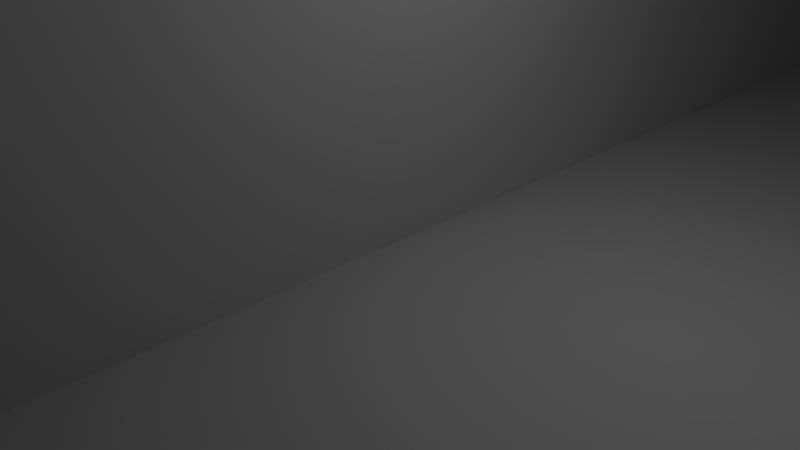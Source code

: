# Source: FirstBuilding.blend  (saved by Blender 2.78.0; exported with 4.5.12 LTS)
import bpy
from mathutils import Matrix  # noqa: F401  (used for matrix-valued properties, if any)

bpy.ops.wm.read_factory_settings(use_empty=True)
scene = bpy.context.scene
scene.name = 'Scene'

# ---- collections
col_collection_1 = bpy.data.collections.new('Collection 1'); scene.collection.children.link(col_collection_1)

# ---- materials (node trees are filled in below, after node groups)
mat_material = bpy.data.materials.new('Material')
mat_material.alpha_threshold = 0.0
mat_material.use_transparent_shadow = False
mat_material.roughness = 0.5
mat_material.line_color = (0.0, 0.0, 0.0, 1.0)

# ---- material node trees

# ---- world
world_world = bpy.data.worlds.new('World'); scene.world = world_world
world_world.color = (0.05088, 0.05088, 0.05088)
world_world.use_sun_shadow = False
world_world.sun_shadow_jitter_overblur = 0.0
world_world.cycles.sampling_method = 'MANUAL'

# ---- cameras
cam_camera = bpy.data.cameras.new('Camera')
cam_camera.clip_end = 100.0
cam_camera.lens = 35.0
cam_camera.sensor_width = 32.0
cam_camera.sensor_height = 18.0
cam_camera.ortho_scale = 7.314
cam_camera.dof.focus_distance = 0.0
cam_camera.dof.aperture_fstop = 128.0

# ---- lights
light_lamp = bpy.data.lights.new('Lamp', 'POINT')
light_lamp.transmission_factor = 0.0
light_lamp.cutoff_distance = 30.0
light_lamp.energy = 100.0
light_lamp.shadow_buffer_clip_start = 1.001
light_lamp.shadow_soft_size = 0.1
light_lamp.shadow_maximum_resolution = 0.006
light_lamp.use_absolute_resolution = True

# ---- meshes
me_cube = bpy.data.meshes.new('Cube')
me_cube.from_pydata([(0.0, 0.0, 0.0), (0.0, -4.0, 0.0), (0.0, 4.0, 0.0), (0.0, 8.0, 0.0), (0.0, -8.0, 0.0), (0.0, 12.0, 0.0), (0.0, 16.0, 0.0), (0.0, -12.0, 0.0), (0.0, -16.0, 0.0), (0.0, 24.0, 8.0), (0.0, 16.0, 8.0), (0.0, 28.0, 8.0), (0.0, 8.0, 8.0), (0.0, 20.0, 8.0), (0.0, 12.0, 8.0), (0.0, 4.0, 8.0), (0.0, -4.0, 8.0), (0.0, 0.0, 8.0), (0.0, -12.0, 8.0), (0.0, -8.0, 8.0), (0.0, -20.0, 8.0), (0.0, -16.0, 8.0), (0.0, -28.0, 8.0), (0.0, -24.0, 8.0), (0.0, -24.0, 16.0), (0.0, -28.0, 16.0), (0.0, -16.0, 24.0), (0.0, -12.0, 24.0), (0.0, -28.0, 12.0), (0.0, -24.0, 12.0), (0.0, -4.0, 24.0), (0.0, -8.0, 24.0), (0.0, -16.0, 16.0), (0.0, -20.0, 16.0), (0.0, -20.0, 12.0), (0.0, 4.0, 24.0), (4.0, -12.0, 24.0), (0.0, -16.0, 12.0), (0.0, -8.0, 16.0), (0.0, 12.0, 24.0), (0.0, 8.0, 24.0), (0.0, -12.0, 16.0), (0.0, -12.0, 12.0), (0.0, 20.0, 24.0), (0.0, 16.0, 24.0), (0.0, -8.0, 12.0), (0.0, 0.0, 16.0), (0.0, 28.0, 24.0), (0.0, 16.0, 20.0), (0.0, -4.0, 16.0), (0.0, -4.0, 12.0), (0.0, 0.0, 12.0), (0.0, 8.0, 12.0), (0.0, -20.0, 24.0), (0.0, -16.0, 25.0), (0.0, 8.0, 16.0), (0.0, 4.0, 16.0), (0.0, 4.0, 12.0), (0.0, 16.0, 12.0), (0.0, 16.0, 16.0), (0.0, 12.0, 16.0), (0.0, -28.0, 24.0), (0.0, -32.0, 24.0), (0.0, -32.0, 20.0), (0.0, 12.0, 12.0), (0.0, 24.0, 12.0), (0.0, -32.0, 16.0), (0.0, -32.0, 12.0), (0.0, -4.0, 20.0), (0.0, 32.0, 24.0), (0.0, 32.0, 20.0), (0.0, 32.0, 16.0), (0.0, 32.0, 12.0), (0.0, 24.0, 20.0), (0.0, 32.0, 8.0), (0.0, 24.0, 16.0), (0.0, -32.0, 4.0), (12.0, -32.0, 4.0), (0.0, 20.0, 16.0), (0.0, 20.0, 12.0), (0.0, 28.0, 16.0), (0.0, 28.0, 12.0), (0.0, -32.0, 8.0), (0.0, -28.0, 20.0), (0.0, -24.0, 20.0), (0.0, -24.0, 0.0), (0.0, -28.0, 0.0), (0.0, -20.0, 0.0), (0.0, -20.0, 20.0), (0.0, 32.0, 4.0), (4.0, -32.0, 4.0), (0.0, -16.0, 20.0), (0.0, 24.0, 0.0), (0.0, -12.0, 20.0), (0.0, 20.0, 0.0), (0.0, 28.0, 0.0), (12.0, 32.0, 4.0), (4.0, -32.0, 0.0), (0.0, -32.0, 0.0), (12.0, -32.0, 0.0), (8.0, -32.0, 0.0), (8.0, -32.0, 4.0), (16.0, -32.0, 0.0), (8.0, -32.0, 8.0), (16.0, -32.0, 4.0), (12.0, -32.0, 8.0), (4.0, -32.0, 8.0), (16.0, -32.0, 8.0), (4.0, -32.0, 12.0), (8.0, -32.0, 12.0), (12.0, -32.0, 12.0), (16.0, -32.0, 12.0), (20.0, -32.0, 12.0), (20.0, -32.0, 8.0), (24.0, -32.0, 8.0), (20.0, -32.0, 4.0), (24.0, -32.0, 12.0), (8.0, -32.0, 16.0), (24.0, -32.0, 4.0), (24.0, -32.0, 0.0), (20.0, -32.0, 0.0), (4.0, -32.0, 16.0), (12.0, -32.0, 16.0), (16.0, -32.0, 16.0), (20.0, -32.0, 16.0), (24.0, -32.0, 16.0), (24.0, -32.0, 20.0), (4.0, -32.0, 25.0), (4.0, -32.0, 24.0), (20.0, -32.0, 20.0), (20.0, -32.0, 24.0), (16.0, -32.0, 20.0), (12.0, -32.0, 20.0), (8.0, -32.0, 20.0), (4.0, -32.0, 20.0), (24.0, -32.0, 24.0), (8.0, -32.0, 24.0), (16.0, -32.0, 24.0), (4.0, 32.0, 0.0), (4.0, 32.0, 4.0), (8.0, 32.0, 8.0), (0.0, 32.0, 0.0), (12.0, 32.0, 8.0), (8.0, 32.0, 4.0), (8.0, 32.0, 0.0), (12.0, 32.0, 0.0), (16.0, 32.0, 4.0), (16.0, 32.0, 0.0), (20.0, 32.0, 4.0), (20.0, 32.0, 0.0), (4.0, 32.0, 8.0), (16.0, 32.0, 8.0), (20.0, 32.0, 8.0), (4.0, 32.0, 12.0), (8.0, 32.0, 12.0), (12.0, 32.0, 12.0), (16.0, 32.0, 12.0), (20.0, 32.0, 12.0), (20.0, 32.0, 16.0), (16.0, 32.0, 16.0), (12.0, 32.0, 16.0), (8.0, 32.0, 20.0), (8.0, 32.0, 16.0), (4.0, 32.0, 16.0), (4.0, 32.0, 20.0), (12.0, 32.0, 20.0), (16.0, 32.0, 20.0), (20.0, 32.0, 20.0), (20.0, 32.0, 24.0), (12.0, 32.0, 24.0), (24.0, 32.0, 20.0), (4.0, 32.0, 24.0), (24.0, 32.0, 24.0), (24.0, 24.0, 0.0), (4.0, -8.0, 24.0), (24.0, 28.0, 0.0), (24.0, 32.0, 16.0), (24.0, 32.0, 12.0), (24.0, 32.0, 8.0), (24.0, 32.0, 4.0), (24.0, -20.0, 8.0), (24.0, 28.0, 4.0), (24.0, 16.0, 0.0), (24.0, 20.0, 0.0), (24.0, 24.0, 4.0), (24.0, 20.0, 4.0), (24.0, 12.0, 0.0), (24.0, 16.0, 4.0), (24.0, 8.0, 0.0), (24.0, 12.0, 4.0), (24.0, 4.0, 0.0), (24.0, 8.0, 4.0), (24.0, 0.0, 0.0), (24.0, 4.0, 4.0), (24.0, -24.0, 8.0), (24.0, 0.0, 4.0), (24.0, -4.0, 4.0), (24.0, -4.0, 0.0), (24.0, -8.0, 4.0), (24.0, -8.0, 0.0), (24.0, -12.0, 4.0), (24.0, -12.0, 0.0), (24.0, -16.0, 4.0), (24.0, -16.0, 0.0), (24.0, -20.0, 4.0), (24.0, -20.0, 0.0), (24.0, -24.0, 4.0), (24.0, -24.0, 0.0), (24.0, -28.0, 4.0), (24.0, -28.0, 0.0), (24.0, -28.0, 8.0), (24.0, -16.0, 8.0), (24.0, -12.0, 8.0), (24.0, 4.0, 8.0), (24.0, -8.0, 8.0), (24.0, -4.0, 8.0), (24.0, 8.0, 8.0), (24.0, 0.0, 8.0), (24.0, 12.0, 8.0), (24.0, 16.0, 8.0), (24.0, 20.0, 8.0), (24.0, 24.0, 8.0), (24.0, 28.0, 8.0), (24.0, -24.0, 12.0), (24.0, -20.0, 12.0), (24.0, -28.0, 12.0), (24.0, -12.0, 12.0), (24.0, -4.0, 12.0), (24.0, -16.0, 12.0), (24.0, -28.0, 16.0), (24.0, -8.0, 12.0), (24.0, -28.0, 20.0), (24.0, 4.0, 12.0), (24.0, 0.0, 12.0), (24.0, 12.0, 12.0), (24.0, 8.0, 12.0), (24.0, 20.0, 12.0), (24.0, 16.0, 12.0), (24.0, 28.0, 12.0), (24.0, 24.0, 12.0), (24.0, -24.0, 20.0), (24.0, -24.0, 16.0), (24.0, -16.0, 16.0), (24.0, -16.0, 20.0), (24.0, -20.0, 20.0), (24.0, -20.0, 16.0), (24.0, -8.0, 16.0), (24.0, -8.0, 20.0), (24.0, -12.0, 20.0), (24.0, -12.0, 16.0), (24.0, 0.0, 16.0), (24.0, 0.0, 20.0), (24.0, -4.0, 20.0), (24.0, -4.0, 16.0), (24.0, 4.0, 16.0), (24.0, 8.0, 16.0), (24.0, 8.0, 20.0), (24.0, 4.0, 20.0), (24.0, 12.0, 16.0), (24.0, 16.0, 16.0), (24.0, 16.0, 20.0), (24.0, 12.0, 20.0), (24.0, 20.0, 16.0), (24.0, 24.0, 16.0), (24.0, 24.0, 20.0), (24.0, 20.0, 20.0), (24.0, 28.0, 16.0), (24.0, 28.0, 20.0), (24.0, -24.0, 24.0), (24.0, -20.0, 24.0), (24.0, -28.0, 24.0), (24.0, -12.0, 24.0), (24.0, -4.0, 24.0), (24.0, -16.0, 24.0), (24.0, -8.0, 24.0), (24.0, 20.0, 25.0), (24.0, 16.0, 25.0), (24.0, 12.0, 24.0), (24.0, 8.0, 24.0), (24.0, 20.0, 24.0), (24.0, 16.0, 24.0), (24.0, 28.0, 24.0), (24.0, 24.0, 24.0), (16.0, 4.0, 0.0), (24.0, 32.0, 0.0), (20.0, 24.0, 0.0), (20.0, 28.0, 0.0), (20.0, 16.0, 0.0), (20.0, 20.0, 0.0), (20.0, 12.0, 0.0), (20.0, 8.0, 0.0), (20.0, 4.0, 0.0), (20.0, 0.0, 0.0), (16.0, -24.0, 0.0), (20.0, -4.0, 0.0), (20.0, -8.0, 0.0), (20.0, -12.0, 0.0), (20.0, -16.0, 0.0), (20.0, -20.0, 0.0), (20.0, -24.0, 0.0), (20.0, -28.0, 0.0), (16.0, -28.0, 0.0), (16.0, -20.0, 0.0), (16.0, -16.0, 0.0), (16.0, -12.0, 0.0), (16.0, -8.0, 0.0), (16.0, -4.0, 0.0), (16.0, 0.0, 0.0), (16.0, 8.0, 0.0), (16.0, 12.0, 0.0), (16.0, 16.0, 0.0), (16.0, 20.0, 0.0), (16.0, 24.0, 0.0), (16.0, 28.0, 0.0), (8.0, 4.0, 0.0), (12.0, 24.0, 0.0), (12.0, 28.0, 0.0), (12.0, 20.0, 0.0), (12.0, 16.0, 0.0), (12.0, 12.0, 0.0), (12.0, 8.0, 0.0), (12.0, 4.0, 0.0), (12.0, 0.0, 0.0), (8.0, -24.0, 0.0), (12.0, -4.0, 0.0), (12.0, -8.0, 0.0), (12.0, -12.0, 0.0), (12.0, -16.0, 0.0), (12.0, -20.0, 0.0), (12.0, -24.0, 0.0), (12.0, -28.0, 0.0), (8.0, -28.0, 0.0), (8.0, -20.0, 0.0), (8.0, -16.0, 0.0), (8.0, -12.0, 0.0), (8.0, -8.0, 0.0), (8.0, -4.0, 0.0), (8.0, 0.0, 0.0), (8.0, 8.0, 0.0), (8.0, 12.0, 0.0), (8.0, 16.0, 0.0), (8.0, 20.0, 0.0), (8.0, 24.0, 0.0), (8.0, 28.0, 0.0), (4.0, 20.0, 0.0), (4.0, 24.0, 0.0), (4.0, 28.0, 0.0), (4.0, 16.0, 0.0), (4.0, 12.0, 0.0), (4.0, 8.0, 0.0), (4.0, 4.0, 0.0), (4.0, 0.0, 0.0), (4.0, 24.0, 27.0), (4.0, 28.0, 24.0), (4.0, -4.0, 0.0), (4.0, -8.0, 0.0), (4.0, -12.0, 0.0), (4.0, -16.0, 0.0), (4.0, -20.0, 0.0), (4.0, -24.0, 0.0), (4.0, -28.0, 0.0), (4.0, 20.0, 24.0), (4.0, 16.0, 24.0), (4.0, 12.0, 24.0), (4.0, 8.0, 24.0), (4.0, 4.0, 24.0), (4.0, 0.0, 24.0), (0.0, 0.0, 24.0), (4.0, -16.0, 24.0), (4.0, -4.0, 24.0), (4.0, -20.0, 24.0), (4.0, -24.0, 24.0), (4.0, -28.0, 24.0), (8.0, -28.0, 24.0), (8.0, 4.0, 24.0), (8.0, 8.0, 24.0), (8.0, 12.0, 24.0), (8.0, -24.0, 24.0), (8.0, -20.0, 24.0), (8.0, -16.0, 24.0), (8.0, -12.0, 24.0), (8.0, -8.0, 24.0), (8.0, -4.0, 24.0), (8.0, 0.0, 24.0), (8.0, 16.0, 24.0), (8.0, 20.0, 24.0), (8.0, 24.0, 24.0), (8.0, 28.0, 24.0), (12.0, -4.0, 24.0), (8.0, 24.0, 28.0), (0.0, 24.0, 28.0), (12.0, 16.0, 24.0), (12.0, 20.0, 24.0), (12.0, 12.0, 24.0), (12.0, 8.0, 24.0), (12.0, 4.0, 24.0), (12.0, 0.0, 24.0), (12.0, -8.0, 24.0), (12.0, -12.0, 24.0), (12.0, -16.0, 24.0), (12.0, -20.0, 24.0), (12.0, -24.0, 24.0), (12.0, -28.0, 24.0), (16.0, -28.0, 24.0), (16.0, 4.0, 24.0), (16.0, 8.0, 24.0), (16.0, 12.0, 24.0), (16.0, -24.0, 24.0), (16.0, -20.0, 24.0), (16.0, -16.0, 24.0), (16.0, -12.0, 24.0), (16.0, -8.0, 24.0), (16.0, -4.0, 24.0), (16.0, 0.0, 24.0), (16.0, 16.0, 24.0), (16.0, 20.0, 24.0), (16.0, 24.0, 24.0), (16.0, 28.0, 24.0), (20.0, -4.0, 24.0), (20.0, 24.0, 24.0), (20.0, 28.0, 24.0), (20.0, 20.0, 24.0), (20.0, 16.0, 24.0), (20.0, 12.0, 24.0), (20.0, 8.0, 24.0), (20.0, 4.0, 24.0), (20.0, 0.0, 24.0), (20.0, -8.0, 24.0), (20.0, -12.0, 24.0), (20.0, -16.0, 24.0), (20.0, -20.0, 24.0), (20.0, -24.0, 24.0), (20.0, -28.0, 24.0), (0.0, 4.0, 20.0), (0.0, -8.0, 20.0), (0.0, 8.0, 20.0), (0.0, 0.0, 20.0), (0.0, 12.0, 20.0), (0.0, 20.0, 20.0), (24.0, -24.0, 25.0), (24.0, -28.0, 25.0), (24.0, -32.0, 25.0), (24.0, -20.0, 25.0), (24.0, -16.0, 25.0), (24.0, -12.0, 25.0), (24.0, -8.0, 25.0), (24.0, -4.0, 25.0), (24.0, 0.0, 25.0), (24.0, 0.0, 24.0), (24.0, 4.0, 24.0), (24.0, 4.0, 25.0), (24.0, 12.0, 25.0), (24.0, 24.0, 25.0), (24.0, 8.0, 25.0), (24.0, 28.0, 25.0), (24.0, 32.0, 25.0), (12.0, -32.0, 25.0), (12.0, -32.0, 24.0), (20.0, -32.0, 25.0), (8.0, -32.0, 25.0), (0.0, 4.0, 25.0), (16.0, -32.0, 25.0), (0.0, 8.0, 25.0), (0.0, -24.0, 24.0), (0.0, -32.0, 25.0), (0.0, -28.0, 25.0), (0.0, -24.0, 25.0), (0.0, 12.0, 25.0), (0.0, -20.0, 25.0), (0.0, -12.0, 25.0), (0.0, -8.0, 25.0), (0.0, -4.0, 25.0), (0.0, 0.0, 25.0), (0.0, 16.0, 25.0), (0.0, 20.0, 25.0), (0.0, 24.0, 25.0), (4.0, 32.0, 28.0), (0.0, 28.0, 28.0), (12.0, 32.0, 25.0), (20.0, 32.0, 25.0), (16.0, 32.0, 25.0), (16.0, 32.0, 24.0), (12.0, 28.0, 32.0), (8.0, 32.0, 24.0), (12.0, 28.0, 24.0), (12.0, 32.0, 28.0), (12.0, 28.0, 28.0), (12.0, 24.0, 24.0), (0.0, 32.0, 28.0), (0.0, 24.0, 32.0), (0.0, 24.0, 24.0), (4.0, 24.0, 28.0), (8.0, 32.0, 28.0), (8.0, 32.0, 32.0), (12.0, 32.0, 32.0), (8.0, 24.0, 32.0), (4.0, 32.0, 32.0), (0.0, 32.0, 32.0), (8.0, 28.0, 32.0), (12.0, 24.0, 32.0), (12.0, 24.0, 28.0), (0.0, 28.0, 28.0), (4.0, 24.0, 32.0), (4.0, 28.0, 32.0), (0.0, 28.0, 32.0), (4.0, 22.0, 24.0), (4.0, 22.0, 25.0), (4.0, 24.0, 25.0), (4.0, 24.0, 24.0), (8.0, 22.0, 27.0), (4.0, 22.0, 26.0), (4.0, 24.0, 26.0), (6.0, 22.0, 27.0), (6.0, 23.0, 27.0), (4.0, 23.0, 27.0), (8.0, 24.0, 27.0), (8.0, 23.0, 27.0), (6.0, 24.0, 27.0), (6.0, 22.0, 25.0), (6.0, 22.0, 26.0), (8.0, 22.0, 26.0), (4.0, 22.0, 27.0), (6.0, 22.0, 24.0), (8.0, 22.0, 25.0), (24.0, -32.0, 24.0), (8.0, 22.0, 24.0), (8.0, 24.0, 26.0), (8.0, 24.0, 25.0), (24.0, -32.0, 25.0), (24.0, -28.0, 25.0), (24.0, -28.0, 24.0), (24.0, -24.0, 24.0), (24.0, -24.0, 25.0), (24.0, -28.0, 25.0), (24.0, -28.0, 24.0), (24.0, -20.0, 24.0), (24.0, -20.0, 25.0), (24.0, -24.0, 25.0), (24.0, -24.0, 24.0), (24.0, -16.0, 24.0), (24.0, -16.0, 25.0), (24.0, -20.0, 25.0), (24.0, -20.0, 24.0), (24.0, -12.0, 24.0), (24.0, -12.0, 25.0), (24.0, -16.0, 25.0), (24.0, -16.0, 24.0), (24.0, -8.0, 24.0), (24.0, -8.0, 25.0), (24.0, -12.0, 25.0), (24.0, -12.0, 24.0), (24.0, -4.0, 24.0), (24.0, -4.0, 25.0), (24.0, -8.0, 25.0), (24.0, -8.0, 24.0), (24.0, 0.0, 24.0), (24.0, 0.0, 25.0), (24.0, -4.0, 25.0), (24.0, -4.0, 24.0), (24.0, 0.0, 24.0), (24.0, 4.0, 24.0), (24.0, 4.0, 25.0), (24.0, 0.0, 25.0), (24.0, 4.0, 24.0), (24.0, 8.0, 24.0), (24.0, 8.0, 25.0), (24.0, 4.0, 25.0), (24.0, 8.0, 24.0), (24.0, 12.0, 24.0), (24.0, 12.0, 25.0), (24.0, 8.0, 25.0), (24.0, 12.0, 24.0), (24.0, 16.0, 24.0), (24.0, 16.0, 25.0), (24.0, 12.0, 25.0), (24.0, 16.0, 24.0), (24.0, 20.0, 24.0), (24.0, 20.0, 25.0), (24.0, 16.0, 25.0), (24.0, 20.0, 24.0), (24.0, 24.0, 24.0), (24.0, 24.0, 25.0), (24.0, 20.0, 25.0), (24.0, 24.0, 24.0), (24.0, 28.0, 24.0), (24.0, 28.0, 25.0), (24.0, 24.0, 25.0), (24.0, 28.0, 24.0), (24.0, 32.0, 24.0), (24.0, 32.0, 25.0), (24.0, 28.0, 25.0), (8.0, -32.0, 24.0), (12.0, -32.0, 24.0), (12.0, -32.0, 25.0), (8.0, -32.0, 25.0), (12.0, -32.0, 24.0), (16.0, -32.0, 24.0), (16.0, -32.0, 25.0), (12.0, -32.0, 25.0), (16.0, -32.0, 24.0), (20.0, -32.0, 24.0), (20.0, -32.0, 25.0), (16.0, -32.0, 25.0), (20.0, -32.0, 24.0), (24.0, -32.0, 24.0), (24.0, -32.0, 25.0), (20.0, -32.0, 25.0), (4.0, -32.0, 24.0), (8.0, -32.0, 24.0), (8.0, -32.0, 25.0), (4.0, -32.0, 25.0), (0.0, -32.0, 24.0), (4.0, -32.0, 24.0), (4.0, -32.0, 25.0), (0.0, -32.0, 25.0), (0.0, -28.0, 24.0), (0.0, -32.0, 24.0), (0.0, -32.0, 25.0), (0.0, -28.0, 25.0), (0.0, -24.0, 24.0), (0.0, -28.0, 24.0), (0.0, -28.0, 25.0), (0.0, -24.0, 25.0), (0.0, -20.0, 24.0), (0.0, -24.0, 24.0), (0.0, -24.0, 25.0), (0.0, -20.0, 25.0), (0.0, -16.0, 24.0), (0.0, -20.0, 24.0), (0.0, -20.0, 25.0), (0.0, -16.0, 25.0), (0.0, -12.0, 24.0), (0.0, -16.0, 24.0), (0.0, -16.0, 25.0), (0.0, -12.0, 25.0), (0.0, -8.0, 24.0), (0.0, -12.0, 24.0), (0.0, -12.0, 25.0), (0.0, -8.0, 25.0), (0.0, -4.0, 24.0), (0.0, -8.0, 24.0), (0.0, -8.0, 25.0), (0.0, -4.0, 25.0), (0.0, 0.0, 24.0), (0.0, -4.0, 24.0), (0.0, -4.0, 25.0), (0.0, 0.0, 25.0), (0.0, 0.0, 24.0), (0.0, 0.0, 25.0), (0.0, 4.0, 25.0), (0.0, 4.0, 24.0), (0.0, 4.0, 24.0), (0.0, 4.0, 25.0), (0.0, 8.0, 25.0), (0.0, 8.0, 24.0), (0.0, 8.0, 24.0), (0.0, 8.0, 25.0), (0.0, 12.0, 25.0), (0.0, 12.0, 24.0), (0.0, 12.0, 24.0), (0.0, 12.0, 25.0), (0.0, 16.0, 25.0), (0.0, 16.0, 24.0), (0.0, 16.0, 24.0), (0.0, 16.0, 25.0), (0.0, 20.0, 25.0), (0.0, 20.0, 24.0), (0.0, 20.0, 24.0), (0.0, 20.0, 25.0), (0.0, 24.0, 25.0), (0.0, 24.0, 24.0), (20.0, 32.0, 24.0), (20.0, 32.0, 25.0), (24.0, 32.0, 25.0), (24.0, 32.0, 24.0), (16.0, 32.0, 24.0), (16.0, 32.0, 25.0), (20.0, 32.0, 25.0), (20.0, 32.0, 24.0), (12.0, 32.0, 24.0), (12.0, 32.0, 25.0), (16.0, 32.0, 25.0), (16.0, 32.0, 24.0), (0.0, 28.0, 20.0), (0.0, -8.0, 4.0), (0.0, 24.0, 4.0), (0.0, 28.0, 4.0), (0.0, 20.0, 4.0), (0.0, 16.0, 4.0), (0.0, 12.0, 4.0), (0.0, 8.0, 4.0), (0.0, 4.0, 4.0), (0.0, 0.0, 4.0), (0.0, -4.0, 4.0), (0.0, -12.0, 4.0), (0.0, -16.0, 4.0), (0.0, -20.0, 4.0), (0.0, -24.0, 4.0), (0.0, -28.0, 4.0)], [], [(59, 48, 438, 78), (75, 73, 683, 80), (11, 81, 72, 74), (13, 79, 65, 9), (14, 64, 58, 10), (15, 57, 52, 12), (17, 16, 50, 51), (19, 18, 42, 45), (21, 20, 34, 37), (23, 22, 28, 29), (24, 25, 83, 84), (32, 33, 88, 91), (38, 41, 93, 434), (46, 49, 68, 436), (56, 433, 435, 55), (60, 437, 48, 59), (78, 438, 73, 75), (80, 683, 70, 71), (65, 75, 80, 81), (58, 59, 78, 79), (52, 55, 60, 64), (51, 46, 56, 57), (50, 45, 38, 49), (42, 37, 32, 41), (34, 29, 24, 33), (28, 67, 66, 25), (83, 63, 616, 620), (88, 84, 463, 623), (93, 91, 26, 27), (68, 434, 635, 639), (436, 367, 35, 433), (435, 654, 659, 437), (48, 44, 43, 438), (73, 490, 47, 683), (29, 28, 25, 24), (37, 34, 33, 32), (45, 42, 41, 38), (51, 50, 49, 46), (57, 56, 55, 52), (64, 60, 59, 58), (79, 78, 75, 65), (81, 80, 71, 72), (84, 83, 615, 463), (91, 88, 628, 627), (434, 93, 631, 635), (436, 68, 30, 643), (98, 97, 90, 76), (97, 100, 101, 90), (100, 99, 77, 101), (99, 102, 104, 77), (76, 90, 106, 82), (90, 101, 103, 106), (101, 77, 105, 103), (77, 104, 107, 105), (82, 106, 108, 67), (106, 103, 109, 108), (103, 105, 110, 109), (105, 107, 111, 110), (107, 113, 112, 111), (113, 114, 116, 112), (104, 115, 113, 107), (115, 118, 114, 113), (120, 119, 118, 115), (102, 120, 115, 104), (67, 108, 121, 66), (108, 109, 117, 121), (109, 110, 122, 117), (110, 111, 123, 122), (111, 112, 124, 123), (112, 116, 125, 124), (124, 125, 126, 129), (123, 124, 129, 131), (122, 123, 131, 132), (117, 122, 132, 133), (121, 117, 133, 134), (66, 121, 134, 63), (63, 134, 128, 62), (133, 132, 457, 136), (132, 131, 137, 457), (131, 129, 130, 137), (129, 126, 135, 130), (134, 133, 136, 128), (141, 89, 139, 138), (138, 139, 143, 144), (144, 143, 96, 145), (145, 96, 146, 147), (147, 146, 148, 149), (89, 74, 150, 139), (139, 150, 140, 143), (143, 140, 142, 96), (96, 142, 151, 146), (146, 151, 152, 148), (74, 72, 153, 150), (150, 153, 154, 140), (140, 154, 155, 142), (142, 155, 156, 151), (151, 156, 157, 152), (156, 159, 158, 157), (155, 160, 159, 156), (154, 162, 160, 155), (153, 163, 162, 154), (72, 71, 163, 153), (71, 70, 164, 163), (163, 164, 161, 162), (162, 161, 165, 160), (160, 165, 166, 159), (159, 166, 167, 158), (166, 481, 168, 167), (165, 169, 481, 166), (161, 483, 169, 165), (164, 171, 483, 161), (70, 69, 171, 164), (167, 168, 172, 170), (158, 167, 170, 176), (157, 158, 176, 177), (152, 157, 177, 178), (148, 152, 178, 179), (149, 148, 179, 284), (175, 284, 179, 181), (173, 175, 181, 184), (183, 173, 184, 185), (182, 183, 185, 187), (186, 182, 187, 189), (188, 186, 189, 191), (190, 188, 191, 193), (192, 190, 193, 195), (192, 195, 196, 197), (197, 196, 198, 199), (199, 198, 200, 201), (201, 200, 202, 203), (203, 202, 204, 205), (205, 204, 206, 207), (207, 206, 208, 209), (209, 208, 118, 119), (208, 210, 114, 118), (206, 194, 210, 208), (202, 211, 180, 204), (200, 212, 211, 202), (198, 214, 212, 200), (196, 215, 214, 198), (204, 180, 194, 206), (195, 217, 215, 196), (195, 193, 213, 217), (193, 191, 216, 213), (191, 189, 218, 216), (189, 187, 219, 218), (187, 185, 220, 219), (185, 184, 221, 220), (184, 181, 222, 221), (181, 179, 178, 222), (210, 225, 116, 114), (180, 224, 223, 194), (212, 226, 228, 211), (215, 227, 230, 214), (217, 213, 232, 233), (216, 218, 234, 235), (219, 220, 236, 237), (221, 222, 238, 239), (194, 223, 225, 210), (211, 228, 224, 180), (214, 230, 226, 212), (217, 233, 227, 215), (213, 216, 235, 232), (218, 219, 237, 234), (220, 221, 239, 236), (222, 178, 177, 238), (241, 240, 231, 229), (242, 243, 244, 245), (246, 247, 248, 249), (250, 251, 252, 253), (254, 255, 256, 257), (258, 259, 260, 261), (262, 263, 264, 265), (266, 176, 170, 267), (229, 231, 126, 125), (245, 244, 240, 241), (249, 248, 243, 242), (253, 252, 247, 246), (250, 254, 257, 251), (255, 258, 261, 256), (259, 262, 265, 260), (263, 266, 267, 264), (231, 270, 135, 126), (244, 269, 268, 240), (248, 271, 273, 243), (252, 272, 274, 247), (251, 257, 449, 448), (256, 261, 277, 278), (260, 265, 279, 280), (264, 267, 281, 282), (239, 238, 266, 263), (237, 236, 262, 259), (235, 234, 258, 255), (233, 232, 254, 250), (227, 253, 246, 230), (226, 249, 242, 228), (224, 245, 241, 223), (225, 229, 125, 116), (240, 268, 270, 231), (243, 273, 269, 244), (247, 274, 271, 248), (251, 448, 272, 252), (257, 256, 278, 449), (261, 260, 280, 277), (265, 264, 282, 279), (267, 170, 172, 281), (238, 177, 176, 266), (236, 239, 263, 262), (234, 237, 259, 258), (232, 235, 255, 254), (233, 250, 253, 227), (230, 246, 249, 226), (228, 242, 245, 224), (223, 241, 229, 225), (286, 149, 284, 175), (285, 286, 175, 173), (288, 285, 173, 183), (287, 288, 183, 182), (289, 287, 182, 186), (290, 289, 186, 188), (291, 290, 188, 190), (292, 291, 190, 192), (292, 192, 197, 294), (294, 197, 199, 295), (295, 199, 201, 296), (296, 201, 203, 297), (297, 203, 205, 298), (298, 205, 207, 299), (299, 207, 209, 300), (300, 209, 119, 120), (301, 300, 120, 102), (293, 299, 300, 301), (302, 298, 299, 293), (303, 297, 298, 302), (304, 296, 297, 303), (305, 295, 296, 304), (306, 294, 295, 305), (307, 292, 294, 306), (307, 283, 291, 292), (283, 308, 290, 291), (308, 309, 289, 290), (309, 310, 287, 289), (310, 311, 288, 287), (311, 312, 285, 288), (312, 313, 286, 285), (313, 147, 149, 286), (316, 145, 147, 313), (315, 316, 313, 312), (317, 315, 312, 311), (318, 317, 311, 310), (319, 318, 310, 309), (320, 319, 309, 308), (321, 320, 308, 283), (322, 321, 283, 307), (322, 307, 306, 324), (324, 306, 305, 325), (325, 305, 304, 326), (326, 304, 303, 327), (327, 303, 302, 328), (328, 302, 293, 329), (329, 293, 301, 330), (330, 301, 102, 99), (331, 330, 99, 100), (323, 329, 330, 331), (332, 328, 329, 323), (333, 327, 328, 332), (334, 326, 327, 333), (335, 325, 326, 334), (336, 324, 325, 335), (337, 322, 324, 336), (337, 314, 321, 322), (314, 338, 320, 321), (338, 339, 319, 320), (339, 340, 318, 319), (340, 341, 317, 318), (341, 342, 315, 317), (342, 343, 316, 315), (343, 144, 145, 316), (346, 138, 144, 343), (345, 346, 343, 342), (347, 344, 341, 340), (348, 347, 340, 339), (350, 349, 338, 314), (351, 350, 314, 337), (351, 337, 336, 354), (354, 336, 335, 355), (355, 335, 334, 356), (356, 334, 333, 357), (357, 333, 332, 358), (358, 332, 323, 359), (359, 323, 331, 360), (360, 331, 100, 97), (349, 348, 339, 338), (344, 345, 342, 341), (92, 95, 346, 345), (95, 141, 138, 346), (94, 92, 345, 344), (6, 94, 344, 347), (5, 6, 347, 348), (3, 5, 348, 349), (2, 3, 349, 350), (0, 2, 350, 351), (0, 351, 354, 1), (1, 354, 355, 4), (4, 355, 356, 7), (7, 356, 357, 8), (8, 357, 358, 87), (87, 358, 359, 85), (85, 359, 360, 86), (86, 360, 97, 98), (47, 353, 171, 69), (490, 508, 353, 47), (43, 361, 508, 490), (44, 362, 361, 43), (39, 363, 362, 44), (40, 364, 363, 39), (35, 365, 364, 40), (367, 366, 365, 35), (367, 30, 369, 366), (30, 31, 174, 369), (31, 27, 36, 174), (27, 26, 368, 36), (26, 53, 370, 368), (53, 463, 371, 370), (463, 61, 372, 371), (61, 62, 128, 372), (372, 128, 136, 373), (371, 372, 373, 377), (370, 371, 377, 378), (368, 370, 378, 379), (36, 368, 379, 380), (174, 36, 380, 381), (369, 174, 381, 382), (366, 369, 382, 383), (366, 383, 374, 365), (365, 374, 375, 364), (364, 375, 376, 363), (363, 376, 384, 362), (362, 384, 385, 361), (361, 385, 386, 508), (508, 386, 387, 353), (353, 387, 483, 171), (386, 487, 484, 387), (387, 484, 169, 483), (385, 392, 487, 386), (384, 391, 392, 385), (376, 393, 391, 384), (375, 394, 393, 376), (374, 395, 394, 375), (383, 396, 395, 374), (383, 382, 388, 396), (382, 381, 397, 388), (381, 380, 398, 397), (380, 379, 399, 398), (379, 378, 400, 399), (378, 377, 401, 400), (377, 373, 402, 401), (373, 136, 457, 402), (402, 457, 137, 403), (401, 402, 403, 407), (400, 401, 407, 408), (399, 400, 408, 409), (398, 399, 409, 410), (397, 398, 410, 411), (388, 397, 411, 412), (396, 388, 412, 413), (396, 413, 404, 395), (395, 404, 405, 394), (394, 405, 406, 393), (393, 406, 414, 391), (391, 414, 415, 392), (392, 415, 416, 487), (487, 416, 417, 484), (484, 417, 481, 169), (417, 420, 168, 481), (416, 419, 420, 417), (415, 421, 419, 416), (414, 422, 421, 415), (406, 423, 422, 414), (405, 424, 423, 406), (404, 425, 424, 405), (413, 426, 425, 404), (413, 412, 418, 426), (412, 411, 427, 418), (411, 410, 428, 427), (410, 409, 429, 428), (409, 408, 430, 429), (408, 407, 431, 430), (407, 403, 432, 431), (403, 137, 130, 432), (432, 130, 135, 270), (431, 432, 270, 268), (430, 431, 268, 269), (429, 430, 269, 273), (428, 429, 273, 271), (427, 428, 271, 274), (418, 427, 274, 272), (426, 418, 272, 448), (426, 448, 449, 425), (425, 449, 278, 424), (424, 278, 277, 423), (423, 277, 280, 422), (422, 280, 279, 421), (421, 279, 282, 419), (419, 282, 281, 420), (420, 281, 172, 168), (433, 650, 40, 435), (437, 39, 662, 48), (438, 666, 490, 73), (270, 135, 441, 440), (268, 270, 440, 439), (269, 268, 439, 442), (273, 269, 442, 443), (271, 273, 443, 444), (274, 271, 444, 445), (272, 274, 445, 446), (448, 272, 446, 447), (448, 447, 450, 449), (449, 450, 453, 278), (278, 453, 451, 277), (277, 451, 276, 280), (280, 276, 275, 279), (279, 275, 452, 282), (282, 452, 454, 281), (281, 454, 455, 172), (136, 459, 456, 457), (457, 456, 461, 137), (137, 461, 458, 130), (130, 458, 441, 135), (128, 127, 459, 136), (62, 464, 127, 128), (61, 465, 464, 62), (463, 466, 465, 61), (53, 468, 466, 463), (26, 54, 468, 53), (27, 469, 54, 26), (31, 470, 469, 27), (30, 471, 470, 31), (367, 472, 471, 30), (367, 35, 460, 472), (35, 40, 462, 460), (40, 39, 467, 462), (39, 44, 473, 467), (44, 43, 474, 473), (43, 490, 475, 474), (47, 477, 488, 69), (490, 390, 477, 47), (168, 172, 455, 479), (481, 168, 479, 480), (169, 481, 480, 478), (69, 488, 476, 171), (171, 476, 492, 483), (483, 492, 485, 169), (484, 169, 485, 486), (487, 484, 486, 500), (386, 487, 500, 389), (508, 386, 389, 491), (490, 508, 491, 390), (492, 493, 494, 485), (476, 496, 493, 492), (488, 497, 496, 476), (500, 486, 482, 499), (486, 485, 494, 482), (389, 500, 499, 495), (491, 389, 495, 502), (390, 491, 502, 489), (501, 504, 497, 488), (390, 489, 504, 501), (495, 499, 482, 498), (502, 495, 498, 503), (489, 502, 503, 504), (504, 503, 496, 497), (503, 498, 493, 496), (498, 482, 494, 493), (505, 506, 507, 508), (506, 510, 511, 507), (510, 521, 352, 511), (521, 512, 513, 514), (514, 513, 517, 352), (513, 516, 515, 517), (512, 509, 516, 513), (510, 519, 512, 521), (506, 518, 519, 510), (505, 522, 518, 506), (519, 520, 509, 512), (518, 523, 520, 519), (522, 525, 523, 518), (525, 386, 527, 523), (520, 526, 515, 509), (523, 527, 526, 520), (530, 529, 528, 524), (531, 532, 533, 534), (535, 536, 537, 538), (539, 540, 541, 542), (543, 544, 545, 546), (547, 548, 549, 550), (551, 552, 553, 554), (555, 556, 557, 558), (559, 560, 561, 562), (563, 564, 565, 566), (567, 568, 569, 570), (571, 572, 573, 574), (575, 576, 577, 578), (579, 580, 581, 582), (583, 584, 585, 586), (587, 588, 589, 590), (591, 592, 593, 594), (595, 596, 597, 598), (599, 600, 601, 602), (603, 604, 605, 606), (607, 608, 609, 610), (611, 612, 613, 614), (615, 616, 617, 618), (619, 620, 621, 622), (623, 624, 625, 626), (627, 628, 629, 630), (631, 632, 633, 634), (635, 636, 637, 638), (639, 640, 641, 642), (643, 644, 645, 646), (647, 648, 649, 650), (651, 652, 653, 654), (655, 656, 657, 658), (659, 660, 661, 662), (663, 664, 665, 666), (667, 668, 669, 670), (671, 672, 673, 674), (675, 676, 677, 678), (679, 680, 681, 682), (683, 47, 69, 70), (55, 435, 437, 60), (46, 436, 433, 56), (49, 38, 434, 68), (41, 32, 91, 93), (33, 24, 84, 88), (25, 66, 63, 83), (22, 82, 67, 28), (20, 23, 29, 34), (18, 21, 37, 42), (16, 19, 45, 50), (17, 51, 57, 15), (12, 52, 64, 14), (10, 58, 79, 13), (9, 65, 81, 11), (686, 11, 74, 89), (685, 9, 11, 686), (687, 13, 9, 685), (688, 10, 13, 687), (689, 14, 10, 688), (690, 12, 14, 689), (691, 15, 12, 690), (2, 691, 690, 3), (0, 692, 691, 2), (692, 17, 15, 691), (692, 693, 16, 17), (693, 684, 19, 16), (684, 694, 18, 19), (694, 695, 21, 18), (695, 696, 20, 21), (696, 697, 23, 20), (697, 698, 22, 23), (698, 76, 82, 22), (86, 98, 76, 698), (85, 86, 698, 697), (87, 85, 697, 696), (8, 87, 696, 695), (7, 8, 695, 694), (4, 7, 694, 684), (1, 4, 684, 693), (0, 1, 693, 692), (3, 690, 689, 5), (5, 689, 688, 6), (6, 688, 687, 94), (94, 687, 685, 92), (92, 685, 686, 95), (95, 686, 89, 141)])
_uv = me_cube.uv_layers.new(name='UVMap')
_uv.uv.foreach_set('vector', [0.75, 0.0, 0.75, 0.1667, 0.625, 0.1667, 0.625, 0.0, 0.75, 0.0, 0.75, 0.1667, 0.625, 0.1667, 0.625, 0.0, 0.125, 0.0, 0.125, 0.1667, 0.0, 0.1667, 0.0, 0.0, 0.125, 0.0, 0.125, 0.1667, 0.0, 0.1667, 0.0, 0.0, 0.125, 0.0, 0.125, 0.1667, 0.0, 0.1667, 0.0, 0.0, 0.125, 0.0, 0.125, 0.1667, 0.0, 0.1667, 0.0, 0.0, 0.0, 0.0, 0.125, 0.0, 0.125, 0.1667, 0.0, 0.1667, 0.0, 0.0, 0.125, 0.0, 0.125, 0.1667, 0.0, 0.1667, 0.0, 0.0, 0.125, 0.0, 0.125, 0.1667, 0.0, 0.1667, 0.0, 0.0, 0.125, 0.0, 0.125, 0.1667, 0.0, 0.1667, 0.0, 0.0, 0.125, 0.0, 0.125, 0.1667, 0.0, 0.1667, 0.0, 0.0, 0.125, 0.0, 0.125, 0.1667, 0.0, 0.1667, 0.0, 0.0, 0.125, 0.0, 0.125, 0.1667, 0.0, 0.1667, 0.0, 0.0, 0.125, 0.0, 0.125, 0.1667, 0.0, 0.1667, 0.125, 0.0, 0.125, 0.1667, 0.0, 0.1667, 0.0, 0.0, 0.125, 0.0, 0.125, 0.1667, 0.0, 0.1667, 0.0, 0.0, 0.125, 0.0, 0.125, 0.1667, 0.0, 0.1667, 0.0, 0.0, 0.125, 0.0, 0.125, 0.1667, 0.0, 0.1667, 0.0, 0.0, 0.75, 0.1667, 0.75, 0.3333, 0.625, 0.3333, 0.625, 0.1667, 0.75, 0.1667, 0.75, 0.3333, 0.625, 0.3333, 0.625, 0.1667, 0.75, 0.1667, 0.75, 0.3333, 0.625, 0.3333, 0.625, 0.1667, 0.75, 0.1667, 0.75, 0.3333, 0.625, 0.3333, 0.625, 0.1667, 0.625, 0.1667, 0.75, 0.1667, 0.75, 0.3333, 0.625, 0.3333, 0.625, 0.1667, 0.75, 0.1667, 0.75, 0.3333, 0.625, 0.3333, 0.625, 0.1667, 0.75, 0.1667, 0.75, 0.3333, 0.625, 0.3333, 0.625, 0.1667, 0.75, 0.1667, 0.75, 0.3333, 0.625, 0.3333, 0.625, 0.1667, 0.75, 0.1667, 0.75, 0.3333, 0.625, 0.3333, 0.625, 0.1667, 0.75, 0.1667, 0.75, 0.3333, 0.625, 0.3333, 0.625, 0.1667, 0.75, 0.1667, 0.75, 0.3333, 0.625, 0.3333, 0.625, 0.1667, 0.75, 0.1667, 0.75, 0.3333, 0.625, 0.3333, 0.75, 0.1667, 0.75, 0.3333, 0.625, 0.3333, 0.625, 0.1667, 0.75, 0.1667, 0.75, 0.3333, 0.625, 0.3333, 0.625, 0.1667, 0.75, 0.1667, 0.75, 0.3333, 0.625, 0.3333, 0.625, 0.1667, 0.75, 0.1667, 0.75, 0.3333, 0.625, 0.3333, 0.625, 0.1667, 0.0, 0.1667, 0.125, 0.1667, 0.125, 0.3333, 0.0, 0.3333, 0.0, 0.1667, 0.125, 0.1667, 0.125, 0.3333, 0.0, 0.3333, 0.0, 0.1667, 0.125, 0.1667, 0.125, 0.3333, 0.0, 0.3333, 0.0, 0.1667, 0.125, 0.1667, 0.125, 0.3333, 0.0, 0.3333, 0.125, 0.1667, 0.125, 0.3333, 0.0, 0.3333, 0.0, 0.1667, 0.125, 0.1667, 0.125, 0.3333, 0.0, 0.3333, 0.0, 0.1667, 0.125, 0.1667, 0.125, 0.3333, 0.0, 0.3333, 0.0, 0.1667, 0.125, 0.1667, 0.125, 0.3333, 0.0, 0.3333, 0.0, 0.1667, 0.0, 0.1667, 0.125, 0.1667, 0.125, 0.3333, 0.0, 0.3333, 0.0, 0.1667, 0.125, 0.1667, 0.125, 0.3333, 0.0, 0.3333, 0.0, 0.1667, 0.125, 0.1667, 0.125, 0.3333, 0.0, 0.3333, 0.0, 0.1667, 0.125, 0.1667, 0.125, 0.3333, 0.0, 0.3333, 0.25, 0.3333, 0.375, 0.3333, 0.375, 0.5, 0.25, 0.5, 0.25, 0.3333, 0.375, 0.3333, 0.375, 0.5, 0.25, 0.5, 0.25, 0.3333, 0.375, 0.3333, 0.375, 0.5, 0.25, 0.5, 0.25, 0.3333, 0.375, 0.3333, 0.375, 0.5, 0.25, 0.5, 0.25, 0.3333, 0.375, 0.3333, 0.375, 0.5, 0.25, 0.5, 0.25, 0.3333, 0.375, 0.3333, 0.375, 0.5, 0.25, 0.5, 0.25, 0.3333, 0.375, 0.3333, 0.375, 0.5, 0.25, 0.5, 0.25, 0.3333, 0.375, 0.3333, 0.375, 0.5, 0.25, 0.5, 0.0, 0.0, 0.125, 0.0, 0.125, 0.1667, 0.0, 0.1667, 0.625, 0.0, 0.75, 0.0, 0.75, 0.1667, 0.625, 0.1667, 0.0, 0.0, 0.125, 0.0, 0.125, 0.1667, 0.0, 0.1667, 0.625, 0.0, 0.75, 0.0, 0.75, 0.1667, 0.625, 0.1667, 0.0, 0.0, 0.125, 0.0, 0.125, 0.1667, 0.0, 0.1667, 0.625, 0.0, 0.75, 0.0, 0.75, 0.1667, 0.625, 0.1667, 0.25, 0.3333, 0.375, 0.3333, 0.375, 0.5, 0.25, 0.5, 0.25, 0.3333, 0.375, 0.3333, 0.375, 0.5, 0.25, 0.5, 0.25, 0.3333, 0.375, 0.3333, 0.375, 0.5, 0.25, 0.5, 0.25, 0.3333, 0.375, 0.3333, 0.375, 0.5, 0.25, 0.5, 0.0, 0.1667, 0.125, 0.1667, 0.125, 0.3333, 0.0, 0.3333, 0.625, 0.1667, 0.75, 0.1667, 0.75, 0.3333, 0.625, 0.3333, 0.0, 0.1667, 0.125, 0.1667, 0.125, 0.3333, 0.0, 0.3333, 0.625, 0.1667, 0.75, 0.1667, 0.75, 0.3333, 0.625, 0.3333, 0.0, 0.1667, 0.125, 0.1667, 0.125, 0.3333, 0.0, 0.3333, 0.625, 0.1667, 0.75, 0.1667, 0.75, 0.3333, 0.625, 0.3333, 0.625, 0.0, 0.75, 0.0, 0.75, 0.1667, 0.625, 0.1667, 0.0, 0.0, 0.125, 0.0, 0.125, 0.1667, 0.0, 0.1667, 0.625, 0.5, 0.75, 0.5, 0.75, 0.6667, 0.625, 0.6667, 0.0, 0.5, 0.125, 0.5, 0.125, 0.6667, 0.0, 0.6667, 0.625, 0.0, 0.75, 0.0, 0.75, 0.1667, 0.625, 0.1667, 0.0, 0.0, 0.125, 0.0, 0.125, 0.1667, 0.0, 0.1667, 0.0, 0.1667, 0.125, 0.1667, 0.125, 0.3333, 0.0, 0.3333, 0.0, 0.6667, 0.125, 0.6667, 0.125, 0.8333, 0.0, 0.8333, 0.625, 0.6667, 0.75, 0.6667, 0.75, 0.8333, 0.625, 0.8333, 0.0, 0.1667, 0.125, 0.1667, 0.125, 0.3333, 0.0, 0.3333, 0.625, 0.1667, 0.75, 0.1667, 0.75, 0.3333, 0.625, 0.3333, 0.625, 0.1667, 0.75, 0.1667, 0.75, 0.3333, 0.625, 0.3333, 0.375, 0.3333, 0.375, 0.5, 0.25, 0.5, 0.25, 0.3333, 0.375, 0.3333, 0.375, 0.5, 0.25, 0.5, 0.25, 0.3333, 0.375, 0.3333, 0.375, 0.5, 0.25, 0.5, 0.25, 0.3333, 0.375, 0.3333, 0.375, 0.5, 0.25, 0.5, 0.25, 0.3333, 0.375, 0.3333, 0.375, 0.5, 0.25, 0.5, 0.25, 0.3333, 0.375, 0.3333, 0.375, 0.5, 0.25, 0.5, 0.25, 0.3333, 0.375, 0.3333, 0.375, 0.5, 0.25, 0.5, 0.25, 0.3333, 0.375, 0.3333, 0.375, 0.5, 0.25, 0.5, 0.25, 0.3333, 0.375, 0.3333, 0.375, 0.5, 0.25, 0.5, 0.25, 0.3333, 0.375, 0.3333, 0.375, 0.5, 0.25, 0.5, 0.25, 0.3333, 0.75, 0.0, 0.75, 0.1667, 0.625, 0.1667, 0.625, 0.0, 0.125, 0.0, 0.125, 0.1667, 0.0, 0.1667, 0.0, 0.0, 0.75, 0.0, 0.75, 0.1667, 0.625, 0.1667, 0.625, 0.0, 0.125, 0.0, 0.125, 0.1667, 0.0, 0.1667, 0.0, 0.0, 0.75, 0.0, 0.75, 0.1667, 0.625, 0.1667, 0.625, 0.0, 0.75, 0.1667, 0.75, 0.3333, 0.625, 0.3333, 0.625, 0.1667, 0.125, 0.1667, 0.125, 0.3333, 0.0, 0.3333, 0.0, 0.1667, 0.75, 0.1667, 0.75, 0.3333, 0.625, 0.3333, 0.625, 0.1667, 0.125, 0.1667, 0.125, 0.3333, 0.0, 0.3333, 0.0, 0.1667, 0.75, 0.1667, 0.75, 0.3333, 0.625, 0.3333, 0.625, 0.1667, 0.75, 0.0, 0.75, 0.1667, 0.625, 0.1667, 0.625, 0.0, 0.125, 0.0, 0.125, 0.1667, 0.0, 0.1667, 0.0, 0.0, 0.75, 0.0, 0.75, 0.1667, 0.625, 0.1667, 0.625, 0.0, 0.125, 0.0, 0.125, 0.1667, 0.0, 0.1667, 0.0, 0.0, 0.75, 0.0, 0.75, 0.1667, 0.625, 0.1667, 0.625, 0.0, 0.75, 0.1667, 0.75, 0.3333, 0.625, 0.3333, 0.625, 0.1667, 0.125, 0.1667, 0.125, 0.3333, 0.0, 0.3333, 0.0, 0.1667, 0.75, 0.1667, 0.75, 0.3333, 0.625, 0.3333, 0.625, 0.1667, 0.125, 0.1667, 0.125, 0.3333, 0.0, 0.3333, 0.0, 0.1667, 0.75, 0.1667, 0.75, 0.3333, 0.625, 0.3333, 0.625, 0.1667, 0.125, 0.1667, 0.125, 0.3333, 0.0, 0.3333, 0.0, 0.1667, 0.125, 0.0, 0.125, 0.1667, 0.0, 0.1667, 0.0, 0.0, 0.125, 0.1667, 0.125, 0.3333, 0.0, 0.3333, 0.0, 0.1667, 0.125, 0.0, 0.125, 0.1667, 0.0, 0.1667, 0.0, 0.0, 0.375, 0.3333, 0.375, 0.5, 0.25, 0.5, 0.25, 0.3333, 0.375, 0.3333, 0.375, 0.5, 0.25, 0.5, 0.25, 0.3333, 0.25, 0.3333, 0.375, 0.3333, 0.375, 0.5, 0.25, 0.5, 0.25, 0.3333, 0.375, 0.3333, 0.375, 0.5, 0.25, 0.5, 0.25, 0.3333, 0.375, 0.3333, 0.375, 0.5, 0.25, 0.5, 0.25, 0.3333, 0.375, 0.3333, 0.375, 0.5, 0.25, 0.5, 0.25, 0.3333, 0.375, 0.3333, 0.375, 0.5, 0.25, 0.5, 0.25, 0.3333, 0.375, 0.3333, 0.375, 0.5, 0.25, 0.5, 0.25, 0.3333, 0.375, 0.3333, 0.375, 0.5, 0.25, 0.5, 0.25, 0.3333, 0.375, 0.3333, 0.375, 0.5, 0.25, 0.5, 0.375, 0.3333, 0.375, 0.5, 0.25, 0.5, 0.25, 0.3333, 0.375, 0.3333, 0.375, 0.5, 0.25, 0.5, 0.25, 0.3333, 0.375, 0.3333, 0.375, 0.5, 0.25, 0.5, 0.25, 0.3333, 0.375, 0.3333, 0.375, 0.5, 0.25, 0.5, 0.25, 0.3333, 0.375, 0.3333, 0.375, 0.5, 0.25, 0.5, 0.25, 0.3333, 0.375, 0.3333, 0.375, 0.5, 0.25, 0.5, 0.25, 0.3333, 0.375, 0.3333, 0.375, 0.5, 0.25, 0.5, 0.25, 0.3333, 0.375, 0.3333, 0.375, 0.5, 0.25, 0.5, 0.25, 0.3333, 0.375, 0.3333, 0.375, 0.5, 0.25, 0.5, 0.25, 0.3333, 0.375, 0.3333, 0.375, 0.5, 0.25, 0.5, 0.25, 0.3333, 0.375, 0.3333, 0.375, 0.5, 0.25, 0.5, 0.25, 0.3333, 0.375, 0.3333, 0.375, 0.5, 0.25, 0.5, 0.25, 0.3333, 0.375, 0.3333, 0.375, 0.5, 0.25, 0.5, 0.25, 0.3333, 0.375, 0.3333, 0.375, 0.5, 0.25, 0.5, 0.25, 0.3333, 0.375, 0.3333, 0.375, 0.5, 0.25, 0.5, 0.25, 0.3333, 0.375, 0.3333, 0.375, 0.5, 0.25, 0.5, 0.25, 0.3333, 0.25, 0.3333, 0.375, 0.3333, 0.375, 0.5, 0.25, 0.5, 0.25, 0.3333, 0.375, 0.3333, 0.375, 0.5, 0.25, 0.5, 0.25, 0.3333, 0.375, 0.3333, 0.375, 0.5, 0.25, 0.5, 0.25, 0.3333, 0.375, 0.3333, 0.375, 0.5, 0.25, 0.5, 0.25, 0.3333, 0.375, 0.3333, 0.375, 0.5, 0.25, 0.5, 0.25, 0.3333, 0.375, 0.3333, 0.375, 0.5, 0.25, 0.5, 0.25, 0.3333, 0.375, 0.3333, 0.375, 0.5, 0.25, 0.5, 0.25, 0.3333, 0.375, 0.3333, 0.375, 0.5, 0.25, 0.5, 0.125, 0.0, 0.125, 0.1667, 0.0, 0.1667, 0.0, 0.0, 0.125, 0.0, 0.125, 0.1667, 0.0, 0.1667, 0.0, 0.0, 0.125, 0.0, 0.125, 0.1667, 0.0, 0.1667, 0.0, 0.0, 0.125, 0.0, 0.125, 0.1667, 0.0, 0.1667, 0.0, 0.0, 0.0, 0.0, 0.125, 0.0, 0.125, 0.1667, 0.0, 0.1667, 0.0, 0.0, 0.125, 0.0, 0.125, 0.1667, 0.0, 0.1667, 0.0, 0.0, 0.125, 0.0, 0.125, 0.1667, 0.0, 0.1667, 0.0, 0.0, 0.125, 0.0, 0.125, 0.1667, 0.0, 0.1667, 0.75, 0.0, 0.75, 0.1667, 0.625, 0.1667, 0.625, 0.0, 0.75, 0.0, 0.75, 0.1667, 0.625, 0.1667, 0.625, 0.0, 0.75, 0.0, 0.75, 0.1667, 0.625, 0.1667, 0.625, 0.0, 0.75, 0.0, 0.75, 0.1667, 0.625, 0.1667, 0.625, 0.0, 0.625, 0.0, 0.75, 0.0, 0.75, 0.1667, 0.625, 0.1667, 0.625, 0.0, 0.75, 0.0, 0.75, 0.1667, 0.625, 0.1667, 0.625, 0.0, 0.75, 0.0, 0.75, 0.1667, 0.625, 0.1667, 0.625, 0.0, 0.75, 0.0, 0.75, 0.1667, 0.625, 0.1667, 0.75, 0.0, 0.75, 0.1667, 0.625, 0.1667, 0.625, 0.0, 0.75, 0.0, 0.75, 0.1667, 0.625, 0.1667, 0.625, 0.0, 0.75, 0.0, 0.75, 0.1667, 0.625, 0.1667, 0.625, 0.0, 0.75, 0.5, 0.75, 0.6667, 0.625, 0.6667, 0.625, 0.5, 0.625, 0.0, 0.75, 0.0, 0.75, 0.1667, 0.625, 0.1667, 0.625, 0.0, 0.75, 0.0, 0.75, 0.1667, 0.625, 0.1667, 0.625, 0.0, 0.75, 0.0, 0.75, 0.1667, 0.625, 0.1667, 0.625, 0.0, 0.75, 0.0, 0.75, 0.1667, 0.625, 0.1667, 0.125, 0.0, 0.125, 0.1667, 0.0, 0.1667, 0.0, 0.0, 0.125, 0.0, 0.125, 0.1667, 0.0, 0.1667, 0.0, 0.0, 0.125, 0.0, 0.125, 0.1667, 0.0, 0.1667, 0.0, 0.0, 0.125, 0.5, 0.125, 0.6667, 0.0, 0.6667, 0.0, 0.5, 0.0, 0.0, 0.125, 0.0, 0.125, 0.1667, 0.0, 0.1667, 0.0, 0.0, 0.125, 0.0, 0.125, 0.1667, 0.0, 0.1667, 0.0, 0.0, 0.125, 0.0, 0.125, 0.1667, 0.0, 0.1667, 0.0, 0.0, 0.125, 0.0, 0.125, 0.1667, 0.0, 0.1667, 0.125, 0.1667, 0.125, 0.3333, 0.0, 0.3333, 0.0, 0.1667, 0.125, 0.1667, 0.125, 0.3333, 0.0, 0.3333, 0.0, 0.1667, 0.125, 0.1667, 0.125, 0.3333, 0.0, 0.3333, 0.0, 0.1667, 0.125, 0.6667, 0.125, 0.8333, 0.0, 0.8333, 0.0, 0.6667, 0.0, 0.1667, 0.125, 0.1667, 0.125, 0.3333, 0.0, 0.3333, 0.0, 0.1667, 0.125, 0.1667, 0.125, 0.3333, 0.0, 0.3333, 0.0, 0.1667, 0.125, 0.1667, 0.125, 0.3333, 0.0, 0.3333, 0.0, 0.1667, 0.125, 0.1667, 0.125, 0.3333, 0.0, 0.3333, 0.0, 0.1667, 0.125, 0.1667, 0.125, 0.3333, 0.0, 0.3333, 0.0, 0.1667, 0.125, 0.1667, 0.125, 0.3333, 0.0, 0.3333, 0.0, 0.1667, 0.125, 0.1667, 0.125, 0.3333, 0.0, 0.3333, 0.0, 0.1667, 0.125, 0.1667, 0.125, 0.3333, 0.0, 0.3333, 0.125, 0.1667, 0.125, 0.3333, 0.0, 0.3333, 0.0, 0.1667, 0.125, 0.1667, 0.125, 0.3333, 0.0, 0.3333, 0.0, 0.1667, 0.125, 0.1667, 0.125, 0.3333, 0.0, 0.3333, 0.0, 0.1667, 0.125, 0.1667, 0.125, 0.3333, 0.0, 0.3333, 0.0, 0.1667, 0.75, 0.1667, 0.75, 0.3333, 0.625, 0.3333, 0.625, 0.1667, 0.75, 0.1667, 0.75, 0.3333, 0.625, 0.3333, 0.625, 0.1667, 0.75, 0.1667, 0.75, 0.3333, 0.625, 0.3333, 0.625, 0.1667, 0.75, 0.6667, 0.75, 0.8333, 0.625, 0.8333, 0.625, 0.6667, 0.625, 0.1667, 0.75, 0.1667, 0.75, 0.3333, 0.625, 0.3333, 0.625, 0.1667, 0.75, 0.1667, 0.75, 0.3333, 0.625, 0.3333, 0.625, 0.1667, 0.75, 0.1667, 0.75, 0.3333, 0.625, 0.3333, 0.625, 0.1667, 0.75, 0.1667, 0.75, 0.3333, 0.625, 0.3333, 0.625, 0.1667, 0.75, 0.1667, 0.75, 0.3333, 0.625, 0.3333, 0.625, 0.1667, 0.75, 0.1667, 0.75, 0.3333, 0.625, 0.3333, 0.625, 0.1667, 0.75, 0.1667, 0.75, 0.3333, 0.625, 0.3333, 0.625, 0.1667, 0.75, 0.1667, 0.75, 0.3333, 0.625, 0.3333, 0.75, 0.1667, 0.75, 0.3333, 0.625, 0.3333, 0.625, 0.1667, 0.75, 0.1667, 0.75, 0.3333, 0.625, 0.3333, 0.625, 0.1667, 0.75, 0.1667, 0.75, 0.3333, 0.625, 0.3333, 0.625, 0.1667, 0.75, 0.1667, 0.75, 0.3333, 0.625, 0.3333, 0.625, 0.1667, 0.375, 0.5, 0.25, 0.5, 0.25, 0.3333, 0.375, 0.3333, 0.375, 0.5, 0.25, 0.5, 0.25, 0.3333, 0.375, 0.3333, 0.375, 0.5, 0.25, 0.5, 0.25, 0.3333, 0.375, 0.3333, 0.375, 0.5, 0.25, 0.5, 0.25, 0.3333, 0.375, 0.3333, 0.375, 0.5, 0.25, 0.5, 0.25, 0.3333, 0.375, 0.3333, 0.375, 0.5, 0.25, 0.5, 0.25, 0.3333, 0.375, 0.3333, 0.375, 0.5, 0.25, 0.5, 0.25, 0.3333, 0.375, 0.3333, 0.375, 0.5, 0.25, 0.5, 0.25, 0.3333, 0.375, 0.3333, 0.25, 0.5, 0.25, 0.3333, 0.375, 0.3333, 0.375, 0.5, 0.25, 0.5, 0.25, 0.3333, 0.375, 0.3333, 0.375, 0.5, 0.25, 0.5, 0.25, 0.3333, 0.375, 0.3333, 0.375, 0.5, 0.25, 0.5, 0.25, 0.3333, 0.375, 0.3333, 0.375, 0.5, 0.25, 0.5, 0.25, 0.3333, 0.375, 0.3333, 0.375, 0.5, 0.25, 0.5, 0.25, 0.3333, 0.375, 0.3333, 0.375, 0.5, 0.25, 0.5, 0.25, 0.3333, 0.375, 0.3333, 0.375, 0.5, 0.25, 0.5, 0.25, 0.3333, 0.375, 0.3333, 0.375, 0.5, 0.25, 0.5, 0.25, 0.3333, 0.375, 0.3333, 0.375, 0.5, 0.25, 0.5, 0.25, 0.3333, 0.375, 0.3333, 0.375, 0.5, 0.25, 0.5, 0.25, 0.3333, 0.375, 0.3333, 0.375, 0.5, 0.25, 0.5, 0.25, 0.3333, 0.375, 0.3333, 0.375, 0.5, 0.25, 0.5, 0.25, 0.3333, 0.375, 0.3333, 0.375, 0.5, 0.25, 0.5, 0.25, 0.3333, 0.375, 0.3333, 0.375, 0.5, 0.25, 0.5, 0.25, 0.3333, 0.375, 0.3333, 0.375, 0.5, 0.25, 0.5, 0.25, 0.3333, 0.375, 0.3333, 0.375, 0.5, 0.375, 0.5, 0.25, 0.5, 0.25, 0.3333, 0.375, 0.3333, 0.375, 0.5, 0.25, 0.5, 0.25, 0.3333, 0.375, 0.3333, 0.375, 0.5, 0.25, 0.5, 0.25, 0.3333, 0.375, 0.3333, 0.375, 0.5, 0.25, 0.5, 0.25, 0.3333, 0.375, 0.3333, 0.375, 0.5, 0.25, 0.5, 0.25, 0.3333, 0.375, 0.3333, 0.375, 0.5, 0.25, 0.5, 0.25, 0.3333, 0.375, 0.3333, 0.375, 0.5, 0.25, 0.5, 0.25, 0.3333, 0.375, 0.3333, 0.375, 0.5, 0.25, 0.5, 0.25, 0.3333, 0.375, 0.3333, 0.375, 0.5, 0.25, 0.5, 0.25, 0.3333, 0.375, 0.3333, 0.375, 0.5, 0.25, 0.5, 0.25, 0.3333, 0.375, 0.3333, 0.375, 0.5, 0.25, 0.5, 0.25, 0.3333, 0.375, 0.3333, 0.375, 0.5, 0.25, 0.5, 0.25, 0.3333, 0.375, 0.3333, 0.375, 0.5, 0.25, 0.5, 0.25, 0.3333, 0.375, 0.3333, 0.375, 0.5, 0.25, 0.5, 0.25, 0.3333, 0.375, 0.3333, 0.375, 0.5, 0.25, 0.5, 0.25, 0.3333, 0.375, 0.3333, 0.375, 0.5, 0.25, 0.5, 0.25, 0.3333, 0.375, 0.3333, 0.25, 0.5, 0.25, 0.3333, 0.375, 0.3333, 0.375, 0.5, 0.25, 0.5, 0.25, 0.3333, 0.375, 0.3333, 0.375, 0.5, 0.25, 0.5, 0.25, 0.3333, 0.375, 0.3333, 0.375, 0.5, 0.25, 0.5, 0.25, 0.3333, 0.375, 0.3333, 0.375, 0.5, 0.25, 0.5, 0.25, 0.3333, 0.375, 0.3333, 0.375, 0.5, 0.25, 0.5, 0.25, 0.3333, 0.375, 0.3333, 0.375, 0.5, 0.25, 0.5, 0.25, 0.3333, 0.375, 0.3333, 0.375, 0.5, 0.25, 0.5, 0.25, 0.3333, 0.375, 0.3333, 0.375, 0.5, 0.25, 0.5, 0.25, 0.3333, 0.375, 0.3333, 0.375, 0.5, 0.25, 0.5, 0.25, 0.3333, 0.375, 0.3333, 0.375, 0.5, 0.25, 0.5, 0.25, 0.3333, 0.375, 0.3333, 0.375, 0.5, 0.25, 0.5, 0.25, 0.3333, 0.375, 0.3333, 0.375, 0.5, 0.25, 0.5, 0.25, 0.3333, 0.375, 0.3333, 0.375, 0.5, 0.25, 0.5, 0.25, 0.3333, 0.375, 0.3333, 0.375, 0.5, 0.25, 0.5, 0.25, 0.3333, 0.375, 0.3333, 0.375, 0.5, 0.25, 0.5, 0.25, 0.3333, 0.375, 0.3333, 0.375, 0.5, 0.375, 0.5, 0.25, 0.5, 0.25, 0.3333, 0.375, 0.3333, 0.375, 0.5, 0.25, 0.5, 0.25, 0.3333, 0.375, 0.3333, 0.375, 0.5, 0.25, 0.5, 0.25, 0.3333, 0.375, 0.3333, 0.375, 0.5, 0.25, 0.5, 0.25, 0.3333, 0.375, 0.3333, 0.375, 0.5, 0.25, 0.5, 0.25, 0.3333, 0.375, 0.3333, 0.375, 0.5, 0.25, 0.5, 0.25, 0.3333, 0.375, 0.3333, 0.375, 0.5, 0.25, 0.5, 0.25, 0.3333, 0.375, 0.3333, 0.375, 0.5, 0.25, 0.5, 0.25, 0.3333, 0.375, 0.3333, 0.375, 0.5, 0.25, 0.5, 0.25, 0.3333, 0.375, 0.3333, 0.375, 0.5, 0.25, 0.5, 0.25, 0.3333, 0.375, 0.3333, 0.375, 0.5, 0.25, 0.5, 0.25, 0.3333, 0.375, 0.3333, 0.375, 0.5, 0.25, 0.5, 0.25, 0.3333, 0.375, 0.3333, 0.375, 0.5, 0.25, 0.5, 0.25, 0.3333, 0.375, 0.3333, 0.375, 0.5, 0.25, 0.5, 0.25, 0.3333, 0.375, 0.3333, 0.25, 0.5, 0.25, 0.3333, 0.375, 0.3333, 0.375, 0.5, 0.25, 0.5, 0.25, 0.3333, 0.375, 0.3333, 0.375, 0.5, 0.25, 0.5, 0.25, 0.3333, 0.375, 0.3333, 0.375, 0.5, 0.25, 0.5, 0.25, 0.3333, 0.375, 0.3333, 0.375, 0.5, 0.25, 0.5, 0.25, 0.3333, 0.375, 0.3333, 0.375, 0.5, 0.25, 0.5, 0.25, 0.3333, 0.375, 0.3333, 0.375, 0.5, 0.25, 0.5, 0.25, 0.3333, 0.375, 0.3333, 0.375, 0.5, 0.25, 0.5, 0.25, 0.3333, 0.375, 0.3333, 0.375, 0.5, 0.375, 0.5, 0.25, 0.5, 0.25, 0.3333, 0.375, 0.3333, 0.375, 0.5, 0.25, 0.5, 0.25, 0.3333, 0.375, 0.3333, 0.375, 0.5, 0.25, 0.5, 0.25, 0.3333, 0.375, 0.3333, 0.375, 0.5, 0.25, 0.5, 0.25, 0.3333, 0.375, 0.3333, 0.375, 0.5, 0.25, 0.5, 0.25, 0.3333, 0.375, 0.3333, 0.375, 0.5, 0.25, 0.5, 0.25, 0.3333, 0.375, 0.3333, 0.375, 0.5, 0.25, 0.5, 0.25, 0.3333, 0.375, 0.3333, 0.375, 0.5, 0.25, 0.5, 0.25, 0.3333, 0.375, 0.3333, 0.375, 0.5, 0.25, 0.5, 0.25, 0.3333, 0.375, 0.3333, 0.375, 0.5, 0.25, 0.5, 0.25, 0.3333, 0.375, 0.3333, 0.25, 0.5, 0.25, 0.3333, 0.375, 0.3333, 0.375, 0.5, 0.25, 0.5, 0.25, 0.3333, 0.375, 0.3333, 0.375, 0.5, 0.25, 0.5, 0.25, 0.3333, 0.375, 0.3333, 0.375, 0.5, 0.25, 0.5, 0.25, 0.3333, 0.375, 0.3333, 0.375, 0.5, 0.25, 0.5, 0.25, 0.3333, 0.375, 0.3333, 0.375, 0.5, 0.25, 0.5, 0.25, 0.3333, 0.375, 0.3333, 0.375, 0.5, 0.25, 0.5, 0.25, 0.3333, 0.375, 0.3333, 0.375, 0.5, 0.25, 0.5, 0.25, 0.3333, 0.375, 0.3333, 0.375, 0.5, 0.375, 0.3333, 0.375, 0.5, 0.25, 0.5, 0.25, 0.3333, 0.375, 0.3333, 0.375, 0.5, 0.25, 0.5, 0.25, 0.3333, 0.375, 0.3333, 0.375, 0.5, 0.25, 0.5, 0.25, 0.3333, 0.375, 0.3333, 0.375, 0.5, 0.25, 0.5, 0.25, 0.3333, 0.375, 0.3333, 0.375, 0.5, 0.25, 0.5, 0.25, 0.3333, 0.375, 0.3333, 0.375, 0.5, 0.25, 0.5, 0.25, 0.3333, 0.375, 0.3333, 0.375, 0.5, 0.25, 0.5, 0.25, 0.3333, 0.375, 0.3333, 0.375, 0.5, 0.25, 0.5, 0.25, 0.3333, 0.25, 0.3333, 0.375, 0.3333, 0.375, 0.5, 0.25, 0.5, 0.25, 0.3333, 0.375, 0.3333, 0.375, 0.5, 0.25, 0.5, 0.25, 0.3333, 0.375, 0.3333, 0.375, 0.5, 0.25, 0.5, 0.25, 0.3333, 0.375, 0.3333, 0.375, 0.5, 0.25, 0.5, 0.25, 0.3333, 0.375, 0.3333, 0.375, 0.5, 0.25, 0.5, 0.25, 0.3333, 0.375, 0.3333, 0.375, 0.5, 0.25, 0.5, 0.25, 0.3333, 0.375, 0.3333, 0.375, 0.5, 0.25, 0.5, 0.25, 0.3333, 0.375, 0.3333, 0.375, 0.5, 0.25, 0.5, 0.25, 0.3333, 0.375, 0.3333, 0.375, 0.5, 0.25, 0.5, 0.25, 0.3333, 0.375, 0.3333, 0.375, 0.5, 0.25, 0.5, 0.25, 0.3333, 0.375, 0.3333, 0.375, 0.5, 0.25, 0.5, 0.25, 0.3333, 0.375, 0.3333, 0.375, 0.5, 0.25, 0.5, 0.25, 0.3333, 0.375, 0.3333, 0.375, 0.5, 0.25, 0.5, 0.25, 0.3333, 0.375, 0.3333, 0.375, 0.5, 0.25, 0.5, 0.25, 0.3333, 0.375, 0.3333, 0.375, 0.5, 0.25, 0.5, 0.25, 0.3333, 0.375, 0.3333, 0.375, 0.5, 0.25, 0.5, 0.375, 0.3333, 0.375, 0.5, 0.25, 0.5, 0.25, 0.3333, 0.375, 0.3333, 0.375, 0.5, 0.25, 0.5, 0.25, 0.3333, 0.375, 0.3333, 0.375, 0.5, 0.25, 0.5, 0.25, 0.3333, 0.375, 0.3333, 0.375, 0.5, 0.25, 0.5, 0.25, 0.3333, 0.375, 0.3333, 0.375, 0.5, 0.25, 0.5, 0.25, 0.3333, 0.375, 0.3333, 0.375, 0.5, 0.25, 0.5, 0.25, 0.3333, 0.375, 0.3333, 0.375, 0.5, 0.25, 0.5, 0.25, 0.3333, 0.375, 0.3333, 0.375, 0.5, 0.25, 0.5, 0.25, 0.3333, 0.375, 0.3333, 0.375, 0.5, 0.25, 0.5, 0.25, 0.3333, 0.375, 0.3333, 0.375, 0.5, 0.25, 0.5, 0.25, 0.3333, 0.375, 0.3333, 0.375, 0.5, 0.25, 0.5, 0.25, 0.3333, 0.375, 0.3333, 0.375, 0.5, 0.25, 0.5, 0.25, 0.3333, 0.375, 0.3333, 0.375, 0.5, 0.25, 0.5, 0.25, 0.3333, 0.375, 0.3333, 0.375, 0.5, 0.25, 0.5, 0.25, 0.3333, 0.375, 0.3333, 0.375, 0.5, 0.25, 0.5, 0.25, 0.3333, 0.375, 0.3333, 0.375, 0.5, 0.25, 0.5, 0.25, 0.3333, 0.25, 0.3333, 0.375, 0.3333, 0.375, 0.5, 0.25, 0.5, 0.25, 0.3333, 0.375, 0.3333, 0.375, 0.5, 0.25, 0.5, 0.25, 0.3333, 0.375, 0.3333, 0.375, 0.5, 0.25, 0.5, 0.25, 0.3333, 0.375, 0.3333, 0.375, 0.5, 0.25, 0.5, 0.25, 0.3333, 0.375, 0.3333, 0.375, 0.5, 0.25, 0.5, 0.25, 0.3333, 0.375, 0.3333, 0.375, 0.5, 0.25, 0.5, 0.25, 0.3333, 0.375, 0.3333, 0.375, 0.5, 0.25, 0.5, 0.25, 0.3333, 0.375, 0.3333, 0.375, 0.5, 0.25, 0.5, 0.25, 0.3333, 0.375, 0.3333, 0.375, 0.5, 0.25, 0.5, 0.25, 0.3333, 0.375, 0.3333, 0.375, 0.5, 0.25, 0.5, 0.25, 0.3333, 0.375, 0.3333, 0.375, 0.5, 0.25, 0.5, 0.25, 0.3333, 0.375, 0.3333, 0.375, 0.5, 0.25, 0.5, 0.25, 0.3333, 0.375, 0.3333, 0.375, 0.5, 0.25, 0.5, 0.25, 0.3333, 0.375, 0.3333, 0.375, 0.5, 0.25, 0.5, 0.25, 0.3333, 0.375, 0.3333, 0.375, 0.5, 0.25, 0.5, 0.25, 0.3333, 0.375, 0.3333, 0.375, 0.5, 0.25, 0.5, 0.375, 0.3333, 0.375, 0.5, 0.25, 0.5, 0.25, 0.3333, 0.375, 0.3333, 0.375, 0.5, 0.25, 0.5, 0.25, 0.3333, 0.375, 0.3333, 0.375, 0.5, 0.25, 0.5, 0.25, 0.3333, 0.375, 0.3333, 0.375, 0.5, 0.25, 0.5, 0.25, 0.3333, 0.375, 0.3333, 0.375, 0.5, 0.25, 0.5, 0.25, 0.3333, 0.375, 0.3333, 0.375, 0.5, 0.25, 0.5, 0.25, 0.3333, 0.375, 0.3333, 0.375, 0.5, 0.25, 0.5, 0.25, 0.3333, 0.375, 0.3333, 0.375, 0.5, 0.25, 0.5, 0.25, 0.3333, 0.375, 0.3333, 0.375, 0.5, 0.25, 0.5, 0.25, 0.3333, 0.375, 0.3333, 0.375, 0.5, 0.25, 0.5, 0.25, 0.3333, 0.375, 0.3333, 0.375, 0.5, 0.25, 0.5, 0.25, 0.3333, 0.375, 0.3333, 0.375, 0.5, 0.25, 0.5, 0.25, 0.3333, 0.375, 0.3333, 0.375, 0.5, 0.25, 0.5, 0.25, 0.3333, 0.375, 0.3333, 0.375, 0.5, 0.25, 0.5, 0.25, 0.3333, 0.375, 0.3333, 0.375, 0.5, 0.25, 0.5, 0.25, 0.3333, 0.375, 0.3333, 0.375, 0.5, 0.25, 0.5, 0.25, 0.3333, 0.25, 0.3333, 0.375, 0.3333, 0.375, 0.5, 0.25, 0.5, 0.25, 0.3333, 0.375, 0.3333, 0.375, 0.5, 0.25, 0.5, 0.25, 0.3333, 0.375, 0.3333, 0.375, 0.5, 0.25, 0.5, 0.25, 0.3333, 0.375, 0.3333, 0.375, 0.5, 0.25, 0.5, 0.25, 0.3333, 0.375, 0.3333, 0.375, 0.5, 0.25, 0.5, 0.25, 0.3333, 0.375, 0.3333, 0.375, 0.5, 0.25, 0.5, 0.25, 0.3333, 0.375, 0.3333, 0.375, 0.5, 0.25, 0.5, 0.25, 0.3333, 0.375, 0.3333, 0.375, 0.5, 0.25, 0.5, 0.25, 0.3333, 0.375, 0.3333, 0.375, 0.5, 0.25, 0.5, 0.25, 0.3333, 0.375, 0.3333, 0.375, 0.5, 0.25, 0.5, 0.25, 0.3333, 0.375, 0.3333, 0.375, 0.5, 0.25, 0.5, 0.25, 0.3333, 0.375, 0.3333, 0.375, 0.5, 0.25, 0.5, 0.25, 0.3333, 0.375, 0.3333, 0.375, 0.5, 0.25, 0.5, 0.25, 0.3333, 0.375, 0.3333, 0.375, 0.5, 0.25, 0.5, 0.25, 0.3333, 0.375, 0.3333, 0.375, 0.5, 0.25, 0.5, 0.25, 0.3333, 0.375, 0.3333, 0.375, 0.5, 0.25, 0.5, 0.375, 0.3333, 0.375, 0.5, 0.25, 0.5, 0.25, 0.3333, 0.375, 0.3333, 0.375, 0.5, 0.25, 0.5, 0.25, 0.3333, 0.375, 0.3333, 0.375, 0.5, 0.25, 0.5, 0.25, 0.3333, 0.375, 0.3333, 0.375, 0.5, 0.25, 0.5, 0.25, 0.3333, 0.375, 0.3333, 0.375, 0.5, 0.25, 0.5, 0.25, 0.3333, 0.375, 0.3333, 0.375, 0.5, 0.25, 0.5, 0.25, 0.3333, 0.375, 0.3333, 0.375, 0.5, 0.25, 0.5, 0.25, 0.3333, 0.375, 0.3333, 0.375, 0.5, 0.25, 0.5, 0.25, 0.3333, 0.125, 0.1667, 0.125, 0.3333, 0.0, 0.3333, 0.0, 0.1667, 0.125, 0.1667, 0.125, 0.3333, 0.0, 0.3333, 0.0, 0.1667, 0.125, 0.1667, 0.125, 0.3333, 0.0, 0.3333, 0.0, 0.1667, 0.125, 0.8333, 0.0, 0.8333, 0.0, 0.875, 0.125, 0.875, 0.125, 0.8333, 0.0, 0.8333, 0.0, 0.875, 0.125, 0.875, 0.125, 0.8333, 0.0, 0.8333, 0.0, 0.875, 0.125, 0.875, 0.125, 0.8333, 0.0, 0.8333, 0.0, 0.875, 0.125, 0.875, 0.125, 0.8333, 0.0, 0.8333, 0.0, 0.875, 0.125, 0.875, 0.125, 0.8333, 0.0, 0.8333, 0.0, 0.875, 0.125, 0.875, 0.125, 0.8333, 0.0, 0.8333, 0.0, 0.875, 0.125, 0.875, 0.125, 0.8333, 0.0, 0.8333, 0.0, 0.875, 0.125, 0.875, 0.0, 0.8333, 0.0, 0.875, 0.125, 0.875, 0.125, 0.8333, 0.0, 0.8333, 0.0, 0.875, 0.125, 0.875, 0.125, 0.8333, 0.0, 0.8333, 0.0, 0.875, 0.125, 0.875, 0.125, 0.8333, 0.0, 0.8333, 0.0, 0.875, 0.125, 0.875, 0.125, 0.8333, 0.0, 0.8333, 0.0, 0.875, 0.125, 0.875, 0.125, 0.8333, 0.0, 0.8333, 0.0, 0.875, 0.125, 0.875, 0.125, 0.8333, 0.0, 0.8333, 0.0, 0.875, 0.125, 0.875, 0.125, 0.8333, 0.0, 0.8333, 0.0, 0.875, 0.125, 0.875, 0.125, 0.8333, 0.0, 0.8333, 0.0, 0.875, 0.125, 0.875, 0.125, 0.8333, 0.0, 0.8333, 0.0, 0.875, 0.125, 0.875, 0.125, 0.8333, 0.0, 0.8333, 0.0, 0.875, 0.125, 0.875, 0.125, 0.8333, 0.0, 0.8333, 0.0, 0.875, 0.125, 0.875, 0.125, 0.8333, 0.0, 0.8333, 0.0, 0.875, 0.125, 0.875, 0.125, 0.8333, 0.0, 0.8333, 0.0, 0.875, 0.125, 0.875, 0.125, 0.8333, 0.0, 0.8333, 0.0, 0.875, 0.125, 0.875, 0.125, 0.8333, 0.0, 0.8333, 0.0, 0.875, 0.125, 0.875, 0.125, 0.8333, 0.0, 0.8333, 0.0, 0.875, 0.125, 0.875, 0.125, 0.8333, 0.0, 0.8333, 0.0, 0.875, 0.125, 0.875, 0.125, 0.8333, 0.0, 0.8333, 0.0, 0.875, 0.125, 0.875, 0.125, 0.8333, 0.0, 0.8333, 0.0, 0.875, 0.125, 0.875, 0.125, 0.8333, 0.0, 0.8333, 0.0, 0.875, 0.125, 0.875, 0.125, 0.8333, 0.0, 0.8333, 0.0, 0.875, 0.125, 0.875, 0.125, 0.8333, 0.125, 0.8333, 0.0, 0.8333, 0.0, 0.875, 0.125, 0.875, 0.125, 0.8333, 0.0, 0.8333, 0.0, 0.875, 0.125, 0.875, 0.125, 0.8333, 0.0, 0.8333, 0.0, 0.875, 0.125, 0.875, 0.125, 0.8333, 0.0, 0.8333, 0.0, 0.875, 0.125, 0.875, 0.125, 0.8333, 0.0, 0.8333, 0.0, 0.875, 0.125, 0.875, 0.125, 0.8333, 0.0, 0.8333, 0.0, 0.875, 0.125, 0.875, 0.375, 0.3333, 0.375, 0.5, 0.25, 0.5, 0.25, 0.3333, 0.375, 0.3333, 0.375, 0.5, 0.25, 0.5, 0.25, 0.3333, 0.125, 0.8333, 0.0, 0.8333, 0.0, 0.875, 0.125, 0.875, 0.125, 0.8333, 0.0, 0.8333, 0.0, 0.875, 0.125, 0.875, 0.125, 0.8333, 0.0, 0.8333, 0.0, 0.875, 0.125, 0.875, 0.375, 0.3333, 0.375, 0.5, 0.25, 0.5, 0.25, 0.3333, 0.375, 0.3333, 0.375, 0.5, 0.25, 0.5, 0.25, 0.3333, 0.375, 0.3333, 0.375, 0.5, 0.25, 0.5, 0.25, 0.3333, 0.75, 0.6667, 0.875, 0.6667, 0.875, 0.8333, 0.75, 0.8333, 0.875, 0.5, 1.0, 0.5, 1.0, 0.6667, 0.875, 0.6667, 0.75, 0.6667, 0.875, 0.6667, 0.875, 0.8333, 0.75, 0.8333, 0.75, 0.6667, 0.875, 0.6667, 0.875, 0.8333, 0.75, 0.8333, 0.75, 0.6667, 0.875, 0.6667, 0.875, 0.8333, 0.75, 0.8333, 0.375, 0.3333, 0.375, 0.5, 0.25, 0.5, 0.25, 0.3333, 0.375, 0.3333, 0.375, 0.5, 0.25, 0.5, 0.25, 0.3333, 0.375, 0.3333, 0.375, 0.5, 0.25, 0.5, 0.25, 0.3333, 0.25, 0.3333, 0.375, 0.3333, 0.375, 0.5, 0.25, 0.5, 0.25, 0.3333, 0.375, 0.3333, 0.375, 0.5, 0.25, 0.5, 0.25, 0.3333, 0.375, 0.3333, 0.375, 0.5, 0.25, 0.5, 0.25, 0.3333, 0.375, 0.3333, 0.375, 0.5, 0.25, 0.5, 0.25, 0.3333, 0.375, 0.3333, 0.375, 0.5, 0.25, 0.5, 0.375, 0.3333, 0.375, 0.5, 0.25, 0.5, 0.25, 0.3333, 0.375, 0.3333, 0.375, 0.5, 0.25, 0.5, 0.25, 0.3333, 0.375, 0.5, 0.25, 0.5, 0.25, 0.3333, 0.375, 0.3333, 0.375, 0.5, 0.25, 0.5, 0.25, 0.3333, 0.375, 0.3333, 0.375, 0.5, 0.25, 0.5, 0.25, 0.3333, 0.375, 0.3333, 0.375, 0.5, 0.25, 0.5, 0.25, 0.3333, 0.375, 0.3333, 0.375, 0.5, 0.25, 0.5, 0.25, 0.3333, 0.375, 0.3333, 0.375, 0.5, 0.25, 0.5, 0.25, 0.3333, 0.375, 0.3333, 0.1875, 0.3333, 0.1875, 0.375, 0.125, 0.375, 0.125, 0.3333, 0.1875, 0.4167, 0.1875, 0.4583, 0.125, 0.4583, 0.125, 0.4167, 0.1875, 0.4167, 0.1875, 0.4583, 0.125, 0.4583, 0.125, 0.4167, 0.0, 0.4583, 0.0625, 0.4583, 0.0625, 0.5, 0.0, 0.5, 0.0, 0.4583, 0.0625, 0.4583, 0.0625, 0.5, 0.0, 0.5, 0.0, 0.4583, 0.0625, 0.4583, 0.0625, 0.5, 0.0, 0.5, 0.0, 0.4583, 0.0625, 0.4583, 0.0625, 0.5, 0.0, 0.5, 0.0, 0.4167, 0.0625, 0.4167, 0.0625, 0.4583, 0.0, 0.4583, 0.0, 0.375, 0.0625, 0.375, 0.0625, 0.4167, 0.0, 0.4167, 0.0, 0.3333, 0.0625, 0.3333, 0.0625, 0.375, 0.0, 0.375, 0.0625, 0.4167, 0.125, 0.4167, 0.125, 0.4583, 0.0625, 0.4583, 0.0625, 0.375, 0.125, 0.375, 0.125, 0.4167, 0.0625, 0.4167, 0.0625, 0.3333, 0.125, 0.3333, 0.125, 0.375, 0.0625, 0.375, 0.125, 0.3333, 0.1875, 0.3333, 0.1875, 0.375, 0.125, 0.375, 0.125, 0.375, 0.1875, 0.375, 0.1875, 0.4167, 0.125, 0.4167, 0.125, 0.375, 0.1875, 0.375, 0.1875, 0.4167, 0.125, 0.4167, 0.125, 0.8333, 0.125, 0.875, 0.0, 0.875, 0.0, 0.8333, 0.125, 0.8333, 0.125, 0.875, 0.0, 0.875, 0.0, 0.8333, 0.125, 0.8333, 0.125, 0.875, 0.0, 0.875, 0.0, 0.8333, 0.125, 0.8333, 0.125, 0.875, 0.0, 0.875, 0.0, 0.8333, 0.125, 0.8333, 0.125, 0.875, 0.0, 0.875, 0.0, 0.8333, 0.125, 0.8333, 0.125, 0.875, 0.0, 0.875, 0.0, 0.8333, 0.125, 0.8333, 0.125, 0.875, 0.0, 0.875, 0.0, 0.8333, 0.125, 0.8333, 0.125, 0.875, 0.0, 0.875, 0.0, 0.8333, 0.0, 0.8333, 0.125, 0.8333, 0.125, 0.875, 0.0, 0.875, 0.0, 0.8333, 0.125, 0.8333, 0.125, 0.875, 0.0, 0.875, 0.0, 0.8333, 0.125, 0.8333, 0.125, 0.875, 0.0, 0.875, 0.0, 0.8333, 0.125, 0.8333, 0.125, 0.875, 0.0, 0.875, 0.0, 0.8333, 0.125, 0.8333, 0.125, 0.875, 0.0, 0.875, 0.0, 0.8333, 0.125, 0.8333, 0.125, 0.875, 0.0, 0.875, 0.0, 0.8333, 0.125, 0.8333, 0.125, 0.875, 0.0, 0.875, 0.0, 0.8333, 0.125, 0.8333, 0.125, 0.875, 0.0, 0.875, 0.0, 0.8333, 0.125, 0.8333, 0.125, 0.875, 0.0, 0.875, 0.0, 0.8333, 0.125, 0.8333, 0.125, 0.875, 0.0, 0.875, 0.0, 0.8333, 0.125, 0.8333, 0.125, 0.875, 0.0, 0.875, 0.0, 0.8333, 0.125, 0.8333, 0.125, 0.875, 0.0, 0.875, 0.0, 0.8333, 0.125, 0.8333, 0.125, 0.875, 0.0, 0.875, 0.0, 0.8333, 0.125, 0.8333, 0.125, 0.875, 0.0, 0.875, 0.0, 0.8333, 0.125, 0.8333, 0.125, 0.875, 0.0, 0.875, 0.0, 0.8333, 0.125, 0.8333, 0.125, 0.875, 0.0, 0.875, 0.0, 0.8333, 0.125, 0.8333, 0.125, 0.875, 0.0, 0.875, 0.0, 0.8333, 0.125, 0.8333, 0.125, 0.875, 0.0, 0.875, 0.0, 0.8333, 0.125, 0.8333, 0.125, 0.875, 0.0, 0.875, 0.0, 0.8333, 0.125, 0.8333, 0.125, 0.875, 0.0, 0.875, 0.0, 0.8333, 0.125, 0.8333, 0.125, 0.875, 0.0, 0.875, 0.0, 0.8333, 0.125, 0.8333, 0.125, 0.875, 0.0, 0.875, 0.125, 0.8333, 0.125, 0.875, 0.0, 0.875, 0.0, 0.8333, 0.125, 0.8333, 0.125, 0.875, 0.0, 0.875, 0.0, 0.8333, 0.125, 0.8333, 0.125, 0.875, 0.0, 0.875, 0.0, 0.8333, 0.125, 0.8333, 0.125, 0.875, 0.0, 0.875, 0.0, 0.8333, 0.125, 0.8333, 0.125, 0.875, 0.0, 0.875, 0.0, 0.8333, 0.125, 0.8333, 0.125, 0.875, 0.0, 0.875, 0.0, 0.8333, 0.125, 0.8333, 0.125, 0.875, 0.0, 0.875, 0.0, 0.8333, 0.125, 0.8333, 0.125, 0.875, 0.0, 0.875, 0.0, 0.8333, 0.125, 0.8333, 0.125, 0.875, 0.0, 0.875, 0.0, 0.8333, 0.125, 0.1667, 0.125, 0.3333, 0.0, 0.3333, 0.0, 0.1667, 0.75, 0.0, 0.75, 0.1667, 0.625, 0.1667, 0.625, 0.0, 0.75, 0.0, 0.75, 0.1667, 0.625, 0.1667, 0.625, 0.0, 0.625, 0.0, 0.75, 0.0, 0.75, 0.1667, 0.625, 0.1667, 0.625, 0.0, 0.75, 0.0, 0.75, 0.1667, 0.625, 0.1667, 0.625, 0.0, 0.75, 0.0, 0.75, 0.1667, 0.625, 0.1667, 0.625, 0.0, 0.75, 0.0, 0.75, 0.1667, 0.625, 0.1667, 0.625, 0.0, 0.75, 0.0, 0.75, 0.1667, 0.625, 0.1667, 0.625, 0.0, 0.75, 0.0, 0.75, 0.1667, 0.625, 0.1667, 0.625, 0.0, 0.75, 0.0, 0.75, 0.1667, 0.625, 0.1667, 0.625, 0.0, 0.75, 0.0, 0.75, 0.1667, 0.625, 0.1667, 0.75, 0.0, 0.75, 0.1667, 0.625, 0.1667, 0.625, 0.0, 0.75, 0.0, 0.75, 0.1667, 0.625, 0.1667, 0.625, 0.0, 0.75, 0.0, 0.75, 0.1667, 0.625, 0.1667, 0.625, 0.0, 0.75, 0.0, 0.75, 0.1667, 0.625, 0.1667, 0.625, 0.0, 0.375, 0.3333, 0.375, 0.5, 0.25, 0.5, 0.25, 0.3333, 0.375, 0.3333, 0.375, 0.5, 0.25, 0.5, 0.25, 0.3333, 0.375, 0.3333, 0.375, 0.5, 0.25, 0.5, 0.25, 0.3333, 0.375, 0.3333, 0.375, 0.5, 0.25, 0.5, 0.25, 0.3333, 0.375, 0.3333, 0.375, 0.5, 0.25, 0.5, 0.25, 0.3333, 0.375, 0.3333, 0.375, 0.5, 0.25, 0.5, 0.25, 0.3333, 0.375, 0.3333, 0.375, 0.5, 0.25, 0.5, 0.25, 0.3333, 0.375, 0.3333, 0.375, 0.5, 0.25, 0.5, 0.25, 0.3333, 0.375, 0.3333, 0.375, 0.5, 0.25, 0.5, 0.25, 0.3333, 0.375, 0.3333, 0.375, 0.5, 0.25, 0.5, 0.25, 0.3333, 0.25, 0.3333, 0.375, 0.3333, 0.375, 0.5, 0.25, 0.5, 0.25, 0.3333, 0.375, 0.3333, 0.375, 0.5, 0.25, 0.5, 0.25, 0.3333, 0.375, 0.3333, 0.375, 0.5, 0.25, 0.5, 0.25, 0.3333, 0.375, 0.3333, 0.375, 0.5, 0.25, 0.5, 0.25, 0.3333, 0.375, 0.3333, 0.375, 0.5, 0.25, 0.5, 0.25, 0.3333, 0.375, 0.3333, 0.375, 0.5, 0.25, 0.5, 0.25, 0.3333, 0.375, 0.3333, 0.375, 0.5, 0.25, 0.5, 0.25, 0.3333, 0.375, 0.3333, 0.375, 0.5, 0.25, 0.5, 0.25, 0.3333, 0.375, 0.3333, 0.375, 0.5, 0.25, 0.5, 0.25, 0.3333, 0.375, 0.3333, 0.375, 0.5, 0.25, 0.5, 0.25, 0.3333, 0.375, 0.3333, 0.375, 0.5, 0.25, 0.5, 0.25, 0.3333, 0.375, 0.3333, 0.375, 0.5, 0.25, 0.5, 0.25, 0.3333, 0.375, 0.3333, 0.375, 0.5, 0.25, 0.5, 0.25, 0.3333, 0.375, 0.3333, 0.375, 0.5, 0.25, 0.5, 0.25, 0.3333, 0.375, 0.3333, 0.375, 0.5, 0.25, 0.5, 0.25, 0.3333, 0.375, 0.3333, 0.375, 0.5, 0.25, 0.5, 0.375, 0.3333, 0.375, 0.5, 0.25, 0.5, 0.25, 0.3333, 0.375, 0.3333, 0.375, 0.5, 0.25, 0.5, 0.25, 0.3333, 0.375, 0.3333, 0.375, 0.5, 0.25, 0.5, 0.25, 0.3333, 0.375, 0.3333, 0.375, 0.5, 0.25, 0.5, 0.25, 0.3333, 0.375, 0.3333, 0.375, 0.5, 0.25, 0.5, 0.25, 0.3333, 0.375, 0.3333, 0.375, 0.5, 0.25, 0.5, 0.25, 0.3333])
me_cube.materials.append(mat_material)
me_cube.use_remesh_preserve_volume = False
me_cube.use_remesh_preserve_attributes = False
me_cube.use_mirror_vertex_groups = False
me_cube.update()

# ---- objects
ob_cube = bpy.data.objects.new('Cube', me_cube)
ob_lamp = bpy.data.objects.new('Lamp', light_lamp)
ob_camera = bpy.data.objects.new('Camera', cam_camera)

# ---- transforms, parenting, visibility, modifiers, constraints
ob_cube.location = (0.0, 0.0, 0.0)
ob_cube.lock_rotations_4d = False
ob_cube.empty_display_type = 'ARROWS'
ob_cube.lineart.crease_threshold = 0.0
ob_lamp.location = (4.076, 1.005, 5.904)
ob_lamp.rotation_euler = (0.6503, 0.05522, 1.866)
ob_lamp.lock_rotations_4d = False
ob_lamp.empty_display_type = 'ARROWS'
ob_lamp.color = (0.0, 0.0, 0.0, 0.0)
ob_lamp.lineart.crease_threshold = 0.0
ob_camera.location = (7.481, -6.508, 5.344)
ob_camera.rotation_euler = (1.109, 0.0, 0.8149)
ob_camera.lock_rotations_4d = False
ob_camera.empty_display_type = 'ARROWS'
ob_camera.color = (0.0, 0.0, 0.0, 0.0)
ob_camera.display_type = 'WIRE'
ob_camera.lineart.crease_threshold = 0.0

# ---- collection membership
col_collection_1.objects.link(ob_cube)
col_collection_1.objects.link(ob_lamp)
col_collection_1.objects.link(ob_camera)

# ---- scene / render settings (as saved in the file)
scene.camera = ob_camera
scene.frame_start = 1; scene.frame_end = 250; scene.frame_set(1)
scene.render.engine = 'BLENDER_EEVEE_NEXT'
scene.render.resolution_percentage = 50
scene.render.dither_intensity = 0.0
scene.cycles.use_denoising = False
scene.cycles.samples = 128
scene.cycles.sampling_pattern = 'TABULATED_SOBOL'
scene.cycles.light_sampling_threshold = 0.0
scene.cycles.use_adaptive_sampling = False
scene.cycles.use_light_tree = False
scene.cycles.blur_glossy = 0.0
scene.cycles.sample_clamp_indirect = 0.0
scene.view_settings.view_transform = 'Standard'
bpy.context.view_layer.update()
